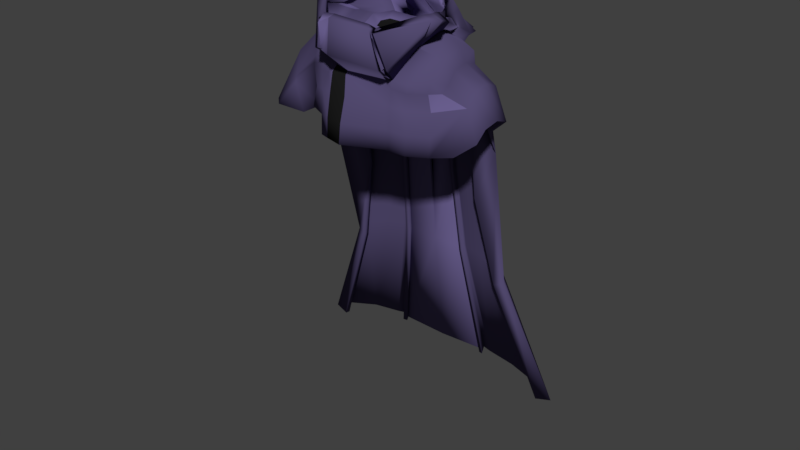 # Source: LowPolyCoat.blend  (saved by Blender 2.78.0; exported with 4.5.12 LTS)
import bpy
from mathutils import Matrix  # noqa: F401  (used for matrix-valued properties, if any)

bpy.ops.wm.read_factory_settings(use_empty=True)
scene = bpy.context.scene
scene.name = 'Scene'

# ---- collections
col_collection_2 = bpy.data.collections.new('Collection 2'); scene.collection.children.link(col_collection_2)
col_collection_2.hide_render = True
col_collection_2.hide_viewport = True
col_collection_3 = bpy.data.collections.new('Collection 3'); scene.collection.children.link(col_collection_3)
col_collection_3.hide_render = True
col_collection_3.hide_viewport = True
col_collection_4 = bpy.data.collections.new('Collection 4'); scene.collection.children.link(col_collection_4)
col_collection_4.hide_render = True
col_collection_4.hide_viewport = True
col_collection_5 = bpy.data.collections.new('Collection 5'); scene.collection.children.link(col_collection_5)
col_collection_5.hide_render = True
col_collection_5.hide_viewport = True
col_collection_7 = bpy.data.collections.new('Collection 7'); scene.collection.children.link(col_collection_7)

# ---- materials (node trees are filled in below, after node groups)
mat_pants = bpy.data.materials.new('Pants')
mat_pants.alpha_threshold = 0.0
mat_pants.use_transparent_shadow = False
mat_pants.diffuse_color = (0.2738, 0.1213, 0.06753, 1.0)
mat_pants.roughness = 0.5
mat_pants.specular_intensity = 0.0
mat_shirt = bpy.data.materials.new('Shirt')
mat_shirt.alpha_threshold = 0.0
mat_shirt.use_transparent_shadow = False
mat_shirt.diffuse_color = (0.402, 0.0883, 0.09306, 1.0)
mat_shirt.roughness = 0.5
mat_shirt.specular_intensity = 0.0
mat_shoe = bpy.data.materials.new('Shoe')
mat_shoe.alpha_threshold = 0.0
mat_shoe.use_transparent_shadow = False
mat_shoe.diffuse_color = (0.08714, 0.0603, 0.04297, 1.0)
mat_shoe.roughness = 0.5
mat_shoe.specular_intensity = 0.0
mat_hair = bpy.data.materials.new('Hair')
mat_hair.alpha_threshold = 0.0
mat_hair.use_transparent_shadow = False
mat_hair.diffuse_color = (0.02365, 0.01959, 0.013, 1.0)
mat_hair.roughness = 0.5
mat_hair.specular_intensity = 0.0
mat_metal = bpy.data.materials.new('Metal')
mat_metal.alpha_threshold = 0.0
mat_metal.use_transparent_shadow = False
mat_metal.diffuse_color = (0.1481, 0.1178, 0.281, 1.0)
mat_metal.roughness = 0.5
mat_metal.specular_intensity = 0.0
mat_metal_dark = bpy.data.materials.new('Metal_dark')
mat_metal_dark.alpha_threshold = 0.0
mat_metal_dark.use_transparent_shadow = False
mat_metal_dark.diffuse_color = (0.09281, 0.07434, 0.1734, 1.0)
mat_metal_dark.roughness = 0.5
mat_metal_dark.specular_intensity = 0.0
mat_underclothes = bpy.data.materials.new('Underclothes')
mat_underclothes.alpha_threshold = 0.0
mat_underclothes.use_transparent_shadow = False
mat_underclothes.diffuse_color = (0.05222, 0.05222, 0.05222, 1.0)
mat_underclothes.roughness = 0.5
mat_underclothes.specular_intensity = 0.0
mat_black = bpy.data.materials.new('Black')
mat_black.alpha_threshold = 0.0
mat_black.use_transparent_shadow = False
mat_black.diffuse_color = (0.01109, 0.01109, 0.01109, 1.0)
mat_black.roughness = 0.5
mat_black.specular_intensity = 0.0

# ---- material node trees

# ---- world
world_world = bpy.data.worlds.new('World'); scene.world = world_world
world_world.color = (0.05088, 0.05088, 0.05088)
world_world.use_sun_shadow = False
world_world.sun_shadow_jitter_overblur = 0.0
world_world.cycles.sampling_method = 'MANUAL'

# ---- meshes
me_cube_001 = bpy.data.meshes.new('Cube.001')
me_cube_001.from_pydata([(0.1385, 0.06607, 0.9321), (0.1323, -0.048, 0.9294), (0.0, 0.1051, 0.8942), (0.0, -0.08475, 0.8843), (0.02143, 0.1021, 0.8837), (0.02459, -0.07606, 0.8854), (0.1607, 0.07289, 0.1023), (0.166, 0.02071, 0.1025), (0.1014, 0.06241, 0.1014), (0.1101, 0.006664, 0.1015), (0.1411, -0.04818, 0.8555), (0.1484, 0.06492, 0.8574), (0.02808, 0.07576, 0.8244), (0.0273, -0.05737, 0.8228), (0.0, -0.1007, 0.9845), (0.1306, 0.05872, 1.001), (0.1275, -0.04951, 0.9999), (0.0, 0.113, 0.9855), (0.04204, -0.09973, 0.9883), (0.03764, 0.115, 0.9885), (0.1475, -0.02135, 0.5653), (0.153, 0.0553, 0.5669), (0.06259, 0.05862, 0.5614), (0.06227, -0.02394, 0.5591), (0.1542, -0.012, 0.4772), (0.1585, 0.05859, 0.4818), (0.07873, 0.05994, 0.4721), (0.07934, -0.01585, 0.4677), (0.1574, 0.0618, 0.7774), (0.03481, 0.06642, 0.7541), (0.03471, -0.04595, 0.7512), (0.1497, -0.04438, 0.7744), (0.1748, -0.0003082, 0.2881), (0.1793, 0.08132, 0.2939), (0.08754, 0.0755, 0.2913), (0.08962, -0.007631, 0.2852), (0.1546, 0.05155, 0.5234), (0.07155, 0.0555, 0.5154), (0.07178, -0.02055, 0.5117), (0.1496, -0.01873, 0.5199), (0.08522, 0.09996, 0.9077), (0.08562, -0.07862, 0.9087), (0.1291, 0.08007, 0.101), (0.1409, 0.004496, 0.1014), (0.08751, -0.07643, 0.8383), (0.08997, 0.09123, 0.8387), (0.08817, 0.09837, 0.9945), (0.09157, -0.08315, 0.9943), (0.1075, -0.04193, 0.562), (0.1083, 0.07585, 0.5642), (0.1196, -0.03123, 0.4715), (0.1192, 0.07815, 0.4783), (0.09667, 0.08564, 0.7644), (0.09535, -0.06903, 0.7622), (0.135, -0.02015, 0.2857), (0.1334, 0.1001, 0.2933), (0.1137, 0.0721, 0.5202), (0.1134, -0.03757, 0.5152), (0.1519, 0.009796, 0.9379), (0.0, 0.01297, 0.8713), (0.004867, 0.01214, 0.8688), (0.1748, 0.04855, 0.103), (0.09321, 0.03171, 0.1016), (0.007008, 0.01012, 0.8196), (0.163, 0.009699, 0.8619), (0.1419, 0.003415, 1.002), (0.04582, 0.01736, 0.5589), (0.1649, 0.01736, 0.567), (0.06389, 0.02167, 0.468), (0.1694, 0.02353, 0.481), (0.1725, 0.009752, 0.7793), (0.0134, 0.01102, 0.7496), (0.0715, 0.03238, 0.2878), (0.1921, 0.04098, 0.2916), (0.1656, 0.016, 0.5229), (0.05609, 0.01708, 0.5118), (0.1708, 0.07128, 0.3938), (0.08231, 0.06894, 0.3871), (0.08341, -0.01291, 0.3816), (0.1659, -0.007448, 0.3882), (0.1269, 0.09134, 0.3916), (0.1274, -0.02742, 0.3839), (0.1827, 0.03232, 0.3921), (0.06641, 0.02721, 0.3831), (0.1712, 0.01182, 0.1783), (0.1707, 0.08068, 0.181), (0.09284, 0.07183, 0.1799), (0.09851, 0.0003856, 0.1769), (0.1378, -0.006601, 0.1768), (0.1306, 0.09376, 0.1802), (0.08039, 0.03377, 0.1783), (0.1846, 0.04754, 0.1802), (0.1511, -0.03331, 0.6658), (0.1579, 0.05932, 0.6683), (0.04883, 0.06254, 0.6585), (0.04851, -0.03468, 0.6555), (0.1037, 0.08178, 0.6635), (0.1026, -0.05609, 0.6603), (0.1718, 0.01382, 0.6685), (0.02923, 0.01448, 0.6551), (0.0, -0.07182, 0.9869), (0.1147, 0.04493, 0.9989), (0.1123, -0.03435, 0.9982), (0.0, 0.0847, 0.9876), (0.04977, -0.07114, 0.9897), (0.04654, 0.08614, 0.9898), (0.08356, 0.07397, 0.9942), (0.08605, -0.059, 0.9941), (0.1229, 0.004417, 1.0), (0.0, -0.09268, 0.9342), (0.03396, -0.08789, 0.9367), (0.1353, 0.06287, 0.9666), (0.1306, -0.04925, 0.9647), (0.0, 0.1087, 0.9401), (0.02999, 0.1081, 0.9363), (0.08895, -0.08167, 0.9514), (0.08742, 0.09868, 0.9514), (0.1477, 0.00657, 0.9703)], [], [(114, 4, 2, 113), (60, 5, 3, 59), (91, 84, 7, 61), (116, 40, 4, 114), (89, 85, 6, 42), (90, 86, 8, 62), (88, 87, 9, 43), (41, 5, 13, 44), (60, 4, 12, 63), (40, 0, 11, 45), (58, 1, 10, 64), (115, 47, 18, 110), (117, 65, 16, 112), (110, 18, 14, 109), (97, 95, 23, 48), (99, 94, 22, 66), (96, 93, 21, 49), (98, 92, 20, 67), (57, 38, 27, 50), (75, 37, 26, 68), (56, 36, 25, 51), (74, 39, 24, 69), (64, 10, 31, 70), (45, 11, 28, 52), (63, 12, 29, 71), (44, 13, 30, 53), (81, 78, 35, 54), (83, 77, 34, 72), (80, 76, 33, 55), (82, 79, 32, 73), (67, 20, 39, 74), (49, 21, 36, 56), (66, 22, 37, 75), (48, 23, 38, 57), (20, 48, 57, 39), (22, 49, 56, 37), (77, 80, 55, 34), (79, 81, 54, 32), (10, 44, 53, 31), (12, 45, 52, 29), (37, 56, 51, 26), (39, 57, 50, 24), (94, 96, 49, 22), (92, 97, 48, 20), (112, 16, 47, 115), (4, 40, 45, 12), (1, 41, 44, 10), (84, 88, 43, 7), (86, 89, 42, 8), (111, 0, 40, 116), (23, 66, 75, 38), (21, 67, 74, 36), (76, 82, 73, 33), (78, 83, 72, 35), (13, 63, 71, 30), (11, 64, 70, 28), (36, 74, 69, 25), (38, 75, 68, 27), (93, 98, 67, 21), (95, 99, 66, 23), (111, 15, 65, 117), (0, 58, 64, 11), (5, 60, 63, 13), (87, 90, 62, 9), (85, 91, 61, 6), (4, 60, 59, 2), (27, 68, 83, 78), (25, 69, 82, 76), (24, 50, 81, 79), (26, 51, 80, 77), (69, 24, 79, 82), (51, 25, 76, 80), (68, 26, 77, 83), (50, 27, 78, 81), (33, 73, 91, 85), (35, 72, 90, 87), (34, 55, 89, 86), (32, 54, 88, 84), (54, 35, 87, 88), (72, 34, 86, 90), (55, 33, 85, 89), (73, 32, 84, 91), (30, 71, 99, 95), (28, 70, 98, 93), (31, 53, 97, 92), (29, 52, 96, 94), (70, 31, 92, 98), (52, 28, 93, 96), (71, 29, 94, 99), (53, 30, 95, 97), (19, 17, 103, 105), (16, 65, 108, 102), (46, 19, 105, 106), (65, 15, 101, 108), (15, 46, 106, 101), (14, 18, 104, 100), (18, 47, 107, 104), (47, 16, 102, 107), (0, 111, 117, 58), (15, 111, 116, 46), (1, 112, 115, 41), (5, 110, 109, 3), (58, 117, 112, 1), (41, 115, 110, 5), (46, 116, 114, 19), (19, 114, 113, 17)])
me_cube_001.polygons.foreach_set('use_smooth', [True] * 106)
me_cube_001.materials.append(mat_pants)
me_cube_001.use_remesh_preserve_volume = False
me_cube_001.use_remesh_preserve_attributes = False
me_cube_001.use_mirror_vertex_groups = False
me_cube_001.update()
me_cube_002 = bpy.data.meshes.new('Cube.002')
me_cube_002.from_pydata([(0.04854, 0.07438, 1.511), (0.1412, 0.07033, 0.9601), (0.1361, -0.05125, 0.9584), (0.194, -0.01289, 1.437), (0.0, 0.1214, 0.9373), (0.0, -0.102, 0.9343), (0.0, 0.09815, 1.474), (0.0, -0.04965, 1.465), (0.1348, 0.04579, 1.116), (0.145, 0.04442, 1.22), (0.1705, 0.07727, 1.315), (0.1322, -0.05518, 1.11), (0.1425, -0.05319, 1.219), (0.0, 0.08761, 1.089), (0.0, 0.0845, 1.201), (0.0, 0.1216, 1.33), (0.0, -0.1209, 1.329), (0.0, -0.1164, 1.202), (0.0, -0.1173, 1.084), (0.03313, 0.1227, 0.9368), (0.03619, -0.09943, 0.9354), (0.073, 0.1006, 1.478), (0.0699, -0.03839, 1.475), (0.04738, -0.1143, 1.091), (0.05334, -0.1126, 1.209), (0.0654, -0.114, 1.323), (0.05038, 0.1291, 1.322), (0.04417, 0.09037, 1.206), (0.03849, 0.09316, 1.093), (0.0, -0.1066, 1.019), (0.1364, 0.05848, 1.047), (0.1333, -0.05182, 1.045), (0.0, 0.1084, 1.022), (0.04649, -0.1045, 1.023), (0.04002, 0.1146, 1.024), (0.09, 0.1078, 0.9474), (0.09071, -0.08618, 0.9467), (0.1389, 0.08944, 1.455), (0.1391, -0.02908, 1.459), (0.1037, -0.09134, 1.099), (0.1137, -0.08972, 1.212), (0.1331, -0.08911, 1.325), (0.1401, 0.1174, 1.32), (0.1107, 0.0774, 1.21), (0.09971, 0.07979, 1.104), (0.0944, 0.09768, 1.035), (0.09886, -0.08585, 1.034), (0.1558, 0.009533, 0.9636), (0.1433, -0.003485, 1.116), (0.1532, -0.002715, 1.22), (0.08871, 0.02993, 1.492), (0.0, 0.08212, 1.507), (0.1475, 0.002498, 1.049), (0.1424, 0.0301, 1.473), (0.1831, 0.08992, 1.378), (0.1844, -0.04303, 1.382), (0.0, 0.1188, 1.404), (0.0, -0.09215, 1.399), (0.05706, 0.1266, 1.4), (0.0663, -0.0887, 1.397), (0.1364, -0.07071, 1.394), (0.1338, 0.1143, 1.391), (0.1929, 0.07297, 1.431), (0.1696, -0.04509, 1.315), (0.1971, 0.03011, 1.447), (0.1727, 0.01605, 1.297), (0.2122, 0.08527, 1.328), (0.2343, 0.0701, 1.378), (0.2151, -0.03698, 1.333), (0.2392, -0.01037, 1.391), (0.2429, 0.03003, 1.394), (0.1778, 0.0182, 1.271), (0.1842, -0.03057, 1.284), (0.1856, 0.0702, 1.286), (0.3386, -0.02387, 0.9061), (0.29, 0.06152, 1.112), (0.3151, 0.05162, 1.129), (0.2864, -0.01749, 1.135), (0.3151, -0.0005427, 1.145), (0.324, 0.02542, 1.14), (0.2468, 0.02049, 1.106), (0.2546, -0.009369, 1.119), (0.2604, 0.05344, 1.103), (0.3511, -0.03647, 1.035), (0.3638, -0.02541, 0.9165), (0.35, -0.08254, 0.9384), (0.3717, -0.0643, 0.9387), (0.3757, -0.04165, 0.9277), (0.3127, -0.06396, 0.9198), (0.3235, -0.08325, 0.9327), (0.3178, -0.03797, 0.9078), (0.3239, -0.05638, 1.029), (0.2927, -0.05206, 1.017), (0.2834, -0.02443, 1.002), (0.3575, -0.01098, 1.026), (0.348, 0.009977, 1.016), (0.3207, 0.01756, 1.0), (0.2934, 0.007424, 0.994), (0.281, 0.02879, 1.297), (0.2085, -0.02283, 1.218), (0.2725, -0.007463, 1.293), (0.244, -0.03131, 1.255), (0.272, 0.06523, 1.283), (0.2449, 0.07916, 1.244), (0.2129, 0.06576, 1.214), (0.2007, 0.01937, 1.205), (0.0494, -0.01804, 1.5), (0.0, -0.02963, 1.491), (0.06686, 0.0286, 1.51), (0.311, 0.02726, 1.19), (0.2396, -0.01319, 1.15), (0.2733, -0.02136, 1.172), (0.3021, -0.002218, 1.192), (0.3019, 0.05733, 1.179), (0.2756, 0.06889, 1.155), (0.2445, 0.05894, 1.139), (0.2313, 0.02105, 1.137), (0.3296, -0.01301, 1.109), (0.2668, -0.02313, 1.086), (0.3295, 0.03779, 1.09), (0.3022, 0.04774, 1.073), (0.2718, 0.03939, 1.065), (0.2992, -0.03077, 1.101), (0.2588, 0.006395, 1.071), (0.3386, 0.01276, 1.102), (0.157, 0.05711, 1.283), (0.0, 0.1007, 1.275), (0.0, -0.1164, 1.276), (0.04907, 0.1062, 1.273), (0.06163, -0.1082, 1.276), (0.1245, -0.08466, 1.279), (0.1209, 0.09249, 1.274), (0.165, 0.007516, 1.28), (0.1546, -0.04488, 1.283)], [], [(34, 19, 4, 32), (59, 22, 7, 57), (33, 23, 18, 29), (23, 24, 17, 18), (129, 25, 16, 127), (58, 26, 15, 56), (128, 27, 14, 126), (27, 28, 13, 14), (52, 48, 11, 31), (48, 49, 12, 11), (132, 65, 63, 133), (43, 44, 28, 27), (131, 43, 27, 128), (61, 42, 26, 58), (130, 41, 25, 129), (39, 40, 24, 23), (46, 39, 23, 33), (53, 50, 22, 38), (60, 38, 22, 59), (45, 35, 19, 34), (44, 45, 34, 28), (36, 46, 33, 20), (47, 52, 31, 2), (20, 33, 29, 5), (28, 34, 32, 13), (2, 31, 46, 36), (8, 30, 45, 44), (30, 1, 35, 45), (55, 3, 38, 60), (64, 53, 38, 3), (31, 11, 39, 46), (11, 12, 40, 39), (133, 63, 41, 130), (54, 10, 42, 61), (125, 9, 43, 131), (9, 8, 44, 43), (62, 37, 53, 64), (1, 30, 52, 47), (37, 21, 50, 53), (125, 10, 65, 132), (8, 9, 49, 48), (30, 8, 48, 52), (62, 54, 61, 37), (63, 55, 60, 41), (41, 60, 59, 25), (37, 61, 58, 21), (21, 58, 56, 6), (25, 59, 57, 16), (109, 112, 78, 79), (113, 109, 79, 76), (111, 110, 81, 77), (112, 111, 77, 78), (64, 3, 69, 70), (54, 62, 67, 66), (10, 54, 66, 73), (65, 10, 73, 71), (63, 65, 71, 72), (3, 55, 68, 69), (55, 63, 72, 68), (62, 64, 70, 67), (95, 94, 87, 84), (91, 92, 89, 85), (83, 91, 85, 86), (92, 93, 88, 89), (114, 113, 76, 75), (115, 114, 75, 82), (116, 115, 82, 80), (110, 116, 80, 81), (94, 83, 86, 87), (96, 95, 84, 74), (97, 96, 74, 90), (93, 97, 90, 88), (123, 121, 97, 93), (121, 120, 96, 97), (120, 119, 95, 96), (124, 117, 83, 94), (118, 123, 93, 92), (117, 122, 91, 83), (122, 118, 92, 91), (119, 124, 94, 95), (72, 71, 105, 99), (71, 73, 104, 105), (73, 66, 103, 104), (66, 67, 102, 103), (69, 68, 101, 100), (68, 72, 99, 101), (67, 70, 98, 102), (70, 69, 100, 98), (22, 50, 108, 106), (7, 22, 106, 107), (50, 21, 0, 108), (21, 6, 51, 0), (99, 105, 116, 110), (105, 104, 115, 116), (104, 103, 114, 115), (103, 102, 113, 114), (100, 101, 111, 112), (101, 99, 110, 111), (102, 98, 109, 113), (98, 100, 112, 109), (76, 79, 124, 119), (77, 81, 118, 122), (78, 77, 122, 117), (81, 80, 123, 118), (79, 78, 117, 124), (75, 76, 119, 120), (82, 75, 120, 121), (80, 82, 121, 123), (9, 125, 132, 49), (10, 125, 131, 42), (12, 133, 130, 40), (40, 130, 129, 24), (42, 131, 128, 26), (49, 132, 133, 12), (26, 128, 126, 15), (24, 129, 127, 17)])
me_cube_002.polygons.foreach_set('use_smooth', [True] * 116)
me_cube_002.materials.append(mat_shirt)
me_cube_002.use_remesh_preserve_volume = False
me_cube_002.use_remesh_preserve_attributes = False
me_cube_002.use_mirror_vertex_groups = False
me_cube_002.update()
me_cube_003 = bpy.data.meshes.new('Cube.003')
me_cube_003.from_pydata([(0.1545, 0.06515, 0.08967), (0.1592, 0.02814, 0.09109), (0.109, 0.05591, 0.0893), (0.1159, 0.01375, 0.09094), (0.1297, 0.07007, 0.08812), (0.1399, 0.01571, 0.09002), (0.1656, 0.04926, 0.09024), (0.1025, 0.03169, 0.08978), (0.1071, 0.06966, 0.02064), (0.12, -0.1089, 0.002501), (0.1184, -0.11, 0.02601), (0.1094, 0.06514, 0.003969), (0.105, 0.06569, 0.04816), (0.1987, -0.09385, 0.002501), (0.2006, -0.0943, 0.02601), (0.1462, 0.07194, 0.004012), (0.1472, 0.07305, 0.04833), (0.1071, -0.01302, 0.004493), (0.1097, -0.01079, 0.06155), (0.1754, 1.149e-05, 0.004493), (0.1677, 0.001184, 0.06195), (0.09743, 0.02927, 0.05315), (0.161, 0.04002, 0.003157), (0.1058, 0.02951, 0.00316), (0.1655, 0.04309, 0.0532), (0.1265, 0.0708, 0.003472), (0.1239, 0.07705, 0.04719), (0.16, -0.105, 0.001946), (0.1602, -0.106, 0.02721), (0.1405, -0.009962, 0.06727), (0.1413, -0.006934, 0.003408), (0.1334, 0.03457, 0.001954), (0.1169, -0.1148, 0.01377), (0.1468, 0.07665, 0.02066), (0.2038, -0.09828, 0.01377), (0.1824, 0.00193, 0.02274), (0.09992, -0.01382, 0.02263), (0.1664, 0.04282, 0.01899), (0.09975, 0.03015, 0.01887), (0.1621, -0.1157, 0.0139), (0.1249, 0.07926, 0.02133), (0.1125, -0.06373, 0.002775), (0.1909, -0.0484, 0.03756), (0.1105, -0.06378, 0.03753), (0.1891, -0.04911, 0.002775), (0.1509, -0.05692, 0.04265), (0.1509, -0.05696, 0.00165), (0.1048, -0.0662, 0.01597), (0.1972, -0.04856, 0.01601)], [], [(1, 20, 24, 6), (5, 29, 20, 1), (3, 18, 29, 5), (7, 21, 18, 3), (38, 21, 12, 8), (40, 26, 16, 33), (48, 42, 14, 34), (39, 28, 10, 32), (46, 44, 13, 27), (45, 43, 10, 28), (2, 12, 21, 7), (31, 22, 19, 30), (37, 24, 20, 35), (47, 43, 18, 36), (33, 16, 24, 37), (25, 15, 22, 31), (4, 26, 12, 2), (36, 18, 21, 38), (0, 16, 26, 4), (11, 25, 31, 23), (23, 31, 30, 17), (6, 24, 16, 0), (42, 45, 28, 14), (41, 46, 27, 9), (34, 14, 28, 39), (8, 12, 26, 40), (11, 8, 40, 25), (13, 34, 39, 27), (17, 36, 38, 23), (15, 33, 37, 22), (41, 47, 36, 17), (22, 37, 35, 19), (27, 39, 32, 9), (44, 48, 34, 13), (25, 40, 33, 15), (23, 38, 8, 11), (19, 35, 48, 44), (9, 32, 47, 41), (17, 30, 46, 41), (20, 29, 45, 42), (32, 10, 43, 47), (29, 18, 43, 45), (30, 19, 44, 46), (35, 20, 42, 48)])
me_cube_003.polygons.foreach_set('use_smooth', [True] * 44)
me_cube_003.materials.append(mat_shoe)
me_cube_003.use_remesh_preserve_volume = False
me_cube_003.use_remesh_preserve_attributes = False
me_cube_003.use_mirror_vertex_groups = False
me_cube_003.update()
me_cube_004 = bpy.data.meshes.new('Cube.004')
me_cube_004.from_pydata([(0.03386, 0.07727, 1.711), (0.07845, -0.03646, 1.709), (0.03536, -0.04491, 1.764), (0.03879, 0.03405, 1.764), (0.03258, -0.0929, 1.702), (0.07226, 0.0273, 1.626), (0.07946, 0.02969, 1.711), (0.01791, 0.06823, 1.609), (0.03609, 0.06179, 1.74), (0.04581, 0.05614, 1.614), (0.0641, -0.03972, 1.743), (0.06039, 0.05633, 1.704), (0.06665, 0.02979, 1.743), (0.06025, -0.06883, 1.698), (0.03279, -0.07937, 1.737), (0.03801, -0.002654, 1.773), (0.0358, -0.09036, 1.687), (0.07897, -0.03593, 1.662), (0.07924, 0.03003, 1.671), (0.07952, 0.008437, 1.634), (0.08469, -0.001615, 1.716), (0.03065, 0.08172, 1.675), (0.05337, -0.06417, 1.727), (0.05641, 0.05012, 1.729), (0.05733, 0.05843, 1.668), (0.07313, -0.002388, 1.754), (0.06337, -0.06319, 1.665), (0.08505, -0.01257, 1.657), (-0.03386, 0.07727, 1.711), (-0.07845, -0.03646, 1.709), (-0.03536, -0.04491, 1.764), (-0.03879, 0.03405, 1.764), (-0.03258, -0.0929, 1.702), (-0.07004, 0.02356, 1.617), (-0.07946, 0.02969, 1.711), (-0.02975, 0.06605, 1.611), (-0.03609, 0.06179, 1.74), (-0.05547, 0.04747, 1.618), (-0.0641, -0.03972, 1.743), (-0.06039, 0.05633, 1.704), (-0.06665, 0.02979, 1.743), (-0.06025, -0.06883, 1.698), (-0.03279, -0.07937, 1.737), (3.454e-13, -0.05146, 1.774), (0.0, 0.03713, 1.772), (-0.03836, -0.002654, 1.772), (-0.03932, -0.08777, 1.664), (0.0, -0.1029, 1.708), (-0.08106, -0.03593, 1.663), (-0.07924, 0.03003, 1.671), (-0.0794, 0.009675, 1.636), (-0.08887, -0.001615, 1.718), (-0.03065, 0.08172, 1.675), (-0.008211, 0.06869, 1.605), (0.0, 0.08624, 1.719), (-0.05337, -0.06417, 1.727), (-0.05641, 0.05012, 1.729), (-0.05733, 0.05843, 1.668), (-0.07452, -0.002388, 1.756), (-0.06056, -0.06819, 1.665), (-0.08376, -0.02001, 1.659), (0.0, 0.06795, 1.748), (0.0, -0.08569, 1.743), (0.0, -0.002703, 1.786), (0.004501, -0.1033, 1.684), (9.315e-29, 0.09621, 1.681)], [], [(0, 21, 65, 54), (0, 54, 61, 8), (0, 8, 23, 11), (0, 11, 24, 21), (1, 17, 27, 20), (1, 20, 25, 10), (1, 10, 22, 13), (1, 13, 26, 17), (2, 10, 25, 15), (2, 15, 63, 43), (2, 43, 62, 14), (2, 14, 22, 10), (3, 12, 23, 8), (3, 8, 61, 44), (3, 44, 63, 15), (3, 15, 25, 12), (4, 16, 26, 13), (4, 13, 22, 14), (4, 14, 62, 47), (4, 47, 64, 16), (5, 9, 24, 18), (5, 18, 27, 19), (6, 18, 24, 11), (6, 11, 23, 12), (6, 12, 25, 20), (6, 20, 27, 18), (7, 53, 65, 21), (7, 21, 24, 9), (28, 54, 65, 52), (28, 36, 61, 54), (28, 39, 56, 36), (28, 52, 57, 39), (29, 51, 60, 48), (29, 38, 58, 51), (29, 41, 55, 38), (29, 48, 59, 41), (30, 45, 58, 38), (30, 43, 63, 45), (30, 42, 62, 43), (30, 38, 55, 42), (31, 36, 56, 40), (31, 44, 61, 36), (31, 45, 63, 44), (31, 40, 58, 45), (32, 41, 59, 46), (32, 42, 55, 41), (32, 47, 62, 42), (32, 46, 64, 47), (33, 49, 57, 37), (33, 50, 60, 49), (34, 39, 57, 49), (34, 40, 56, 39), (34, 51, 58, 40), (34, 49, 60, 51), (35, 52, 65, 53), (35, 37, 57, 52)])
me_cube_004.polygons.foreach_set('use_smooth', [True] * 56)
me_cube_004.materials.append(mat_hair)
me_cube_004.use_remesh_preserve_volume = False
me_cube_004.use_remesh_preserve_attributes = False
me_cube_004.use_mirror_vertex_groups = False
me_cube_004.update()
me_cube_005 = bpy.data.meshes.new('Cube.005')
me_cube_005.from_pydata([(0.0786, 0.1156, 0.268), (0.2106, -0.04158, 0.2456), (0.2128, 0.02156, 0.262), (0.2097, 0.08529, 0.2356), (0.1343, 0.1476, 0.1654), (0.1509, -0.1097, 0.1659), (0.09969, -0.1266, 0.1762), (0.07853, 0.1371, 0.2036), (0.1983, -0.08053, 0.1672), (0.195, 0.1156, 0.1631), (0.1489, 0.02768, 0.2915), (0.08542, 0.02212, 0.2927), (0.1451, -0.05926, 0.2705), (0.1456, 0.1026, 0.2635), (0.07895, -0.07098, 0.274), (0.2279, -0.02203, 0.2202), (0.2293, 0.01912, 0.2309), (0.2272, 0.06064, 0.2137), (0.2243, -0.05932, 0.1653), (0.2216, 0.08074, 0.1754), (0.1481, -0.1016, 0.1813), (0.09503, -0.1176, 0.1919), (0.2003, -0.07426, 0.1933), (0.2249, -0.04333, 0.186), (0.09204, 0.1386, 0.1928), (0.1123, -0.1224, 0.1737), (0.1034, 0.02207, 0.2945), (0.09449, -0.06809, 0.2709), (0.09743, 0.1127, 0.2691), (0.1081, -0.1137, 0.1893), (0.07696, 0.09457, 0.2481), (0.1258, 0.1217, 0.1556), (0.1235, -0.0856, 0.1536), (0.07253, -0.103, 0.1627), (0.07466, 0.1098, 0.1946), (0.1845, -0.0575, 0.1563), (0.1789, 0.0927, 0.1556), (0.08545, 0.02164, 0.2637), (0.07334, -0.05382, 0.2513), (0.203, -0.01119, 0.2099), (0.2036, 0.01808, 0.2174), (0.2021, 0.04899, 0.205), (0.2037, -0.02864, 0.1713), (0.1982, 0.06392, 0.1721), (0.0728, -0.09379, 0.1783), (0.2027, -0.0259, 0.1794), (0.08796, 0.1117, 0.1828), (0.08512, -0.09862, 0.1606), (0.2635, 0.03947, -0.1172), (0.202, 0.05818, 0.1166), (0.2205, 0.04675, 0.1679), (0.2044, -0.03006, 0.1201), (0.224, -0.01065, 0.1763), (0.2267, 0.01815, 0.1787), (0.1845, 0.00997, 0.06429), (0.1886, -0.02554, 0.07467), (0.1891, 0.04742, 0.07573), (0.1844, -0.05322, 0.1558), (0.1696, -0.05529, 0.08846), (0.1727, 0.005857, 0.07112), (0.2151, -0.04717, 0.1069), (0.1778, 0.008006, 0.04453), (0.1842, -0.04077, 0.05821), (0.2085, -0.03302, -0.008277), (0.244, -0.0415, 0.02834), (0.2007, 0.009179, -0.02163), (0.04318, 0.04709, 0.2814), (0.07616, 0.1006, 0.2599), (0.06479, -0.1363, 0.04922), (0.2003, -0.03013, 0.2204), (0.05326, 0.07248, 0.2944), (0.1613, 0.05208, 0.03839), (0.07544, 0.01785, 0.2936), (0.05407, -0.03615, 0.2833), (0.1778, 0.006387, 0.05206), (0.2031, 0.02053, 0.2328), (0.1735, -0.06281, 0.07256), (0.1993, 0.07136, 0.2128), (0.1384, 0.1165, 0.1671), (0.142, -0.09228, 0.1722), (0.06857, -0.1108, 0.1766), (0.05752, 0.1296, 0.1758), (0.192, -0.06377, 0.159), (0.1475, 0.02017, 0.2596), (0.09511, 0.01948, 0.2778), (0.1665, -0.01331, 0.006883), (0.1458, 0.1188, 0.09011), (0.1401, -0.1107, 0.09844), (0.1215, -0.1108, 0.008582), (0.04373, -0.01251, 0.274), (0.05499, 0.01757, 0.2804), (0.144, -0.04692, 0.2427), (0.1545, -0.06917, 0.007581), (0.1441, 0.08816, 0.2378), (0.0503, 0.132, 0.09314), (0.06831, -0.1373, 0.09762), (0.05632, -0.1358, 0.009255), (0.07312, -0.05762, 0.2579), (0.1568, -0.06754, 0.02103), (0.1475, -0.06572, 0.00839), (0.1686, -0.01136, 0.01978), (0.05458, -0.1281, 0.009082), (0.1169, -0.1044, 0.008772), (0.1587, -0.01305, 0.008167), (0.05793, -0.135, 0.02155), (0.1574, -0.01313, -0.0001276), (0.1156, -0.1045, 0.0004033), (0.1235, -0.1098, 0.02131), (0.1461, -0.06594, 6.139e-05), (0.1324, -0.1056, 0.0508), (0.1267, 0.09309, 0.0419), (0.1709, -0.003035, 0.03689), (0.1596, -0.06062, 0.04044), (0.1208, -0.05994, -0.254), (-0.0786, 0.1156, 0.268), (-0.2106, -0.04158, 0.2456), (-0.2128, 0.02156, 0.262), (-0.2097, 0.08529, 0.2356), (-0.1343, 0.1476, 0.1654), (-0.1338, -0.12, 0.1659), (-0.08267, -0.1361, 0.1762), (-0.1983, -0.08053, 0.1672), (-0.195, 0.1156, 0.1631), (-0.1489, 0.02066, 0.2915), (-0.08542, 0.02212, 0.2927), (-0.1451, -0.05926, 0.2705), (-0.1456, 0.1026, 0.2635), (-0.07895, -0.07098, 0.274), (-0.2279, -0.02203, 0.2202), (-0.2293, 0.01912, 0.2309), (-0.2272, 0.06064, 0.2137), (-0.2243, -0.04741, 0.1794), (-0.2216, 0.08074, 0.1754), (-0.1352, -0.1061, 0.1813), (-0.08207, -0.1225, 0.1919), (-0.2003, -0.07426, 0.1782), (-0.2249, -0.04333, 0.186), (-0.09204, 0.1386, 0.1928), (-0.09526, -0.1327, 0.1737), (-0.1034, 0.02207, 0.2945), (-0.09449, -0.06809, 0.2709), (-0.09743, 0.1127, 0.2691), (-0.09513, -0.1182, 0.1893), (-0.07696, 0.09457, 0.2481), (-0.1258, 0.1217, 0.1556), (-0.1189, -0.0856, 0.1536), (-0.07253, -0.103, 0.1627), (-0.07466, 0.1098, 0.1946), (-0.1231, -0.1513, 0.1299), (-0.1789, 0.0927, 0.1556), (-0.08545, 0.02164, 0.2637), (-0.07334, -0.05382, 0.2513), (-0.203, -0.01119, 0.2099), (-0.2036, 0.01808, 0.2174), (-0.2021, 0.04899, 0.205), (-0.2037, -0.02864, 0.1713), (-0.1982, 0.06392, 0.1721), (-0.0728, -0.09379, 0.1783), (-0.2027, -0.0259, 0.1794), (-0.08796, 0.1117, 0.1828), (-0.08512, -0.09862, 0.1606), (-0.2807, 0.04852, -0.08499), (-0.202, 0.05818, 0.1166), (-0.2205, 0.04675, 0.1679), (-0.2044, -0.03006, 0.1201), (-0.224, -0.01065, 0.1763), (-0.2267, 0.01815, 0.1787), (-0.1845, 0.00997, 0.06429), (-0.1886, -0.02554, 0.07467), (-0.1891, 0.04742, 0.07573), (-0.1705, 0.06708, 0.08913), (-0.1831, 0.07972, 0.1515), (-0.1844, -0.05322, 0.1558), (-0.1696, -0.05529, 0.08846), (-0.1727, 0.005857, 0.07112), (-0.2151, -0.04717, 0.1069), (-0.04318, 0.04709, 0.2814), (-0.07616, 0.1006, 0.2599), (2.3e-08, -0.1443, 0.1043), (-0.06479, -0.1363, 0.04922), (-0.04925, 0.1086, 0.04232), (2.3e-08, -0.1448, 0.04903), (2.3e-08, 0.1245, 0.1014), (-0.1732, 0.07483, 0.07064), (2.3e-08, -0.07073, 0.2466), (-0.2003, -0.03013, 0.2204), (-0.05326, 0.07248, 0.2944), (-0.1613, 0.05208, 0.03839), (-0.07544, 0.01785, 0.2936), (2.3e-08, -0.05019, 0.2734), (-0.05407, -0.03615, 0.2833), (-0.1778, 0.006387, 0.05206), (-0.2031, 0.02053, 0.2328), (-0.1735, -0.06281, 0.07256), (-0.1993, 0.07136, 0.2128), (-0.1384, 0.1165, 0.1671), (-0.142, -0.09228, 0.1722), (-0.06857, -0.1108, 0.1766), (-0.05752, 0.1296, 0.1758), (2.3e-08, -0.1143, 0.1784), (2.3e-08, 0.1217, 0.1803), (-0.192, -0.06377, 0.159), (-0.1903, 0.09097, 0.1526), (-0.1475, 0.02017, 0.2596), (2.3e-08, 0.08319, 0.2878), (-0.09511, 0.01948, 0.2778), (2.3e-08, 0.05208, 0.2785), (-0.1665, -0.01331, 0.006883), (2.3e-08, -0.1399, 0.00937), (-0.1567, 0.04006, 0.006232), (-0.1169, 0.08855, 0.00523), (-0.1458, 0.1188, 0.09011), (-0.1401, -0.1107, 0.09844), (-0.1215, -0.1108, 0.008582), (-0.04373, -0.01251, 0.274), (2.3e-08, -0.01998, 0.2684), (-0.05499, 0.01757, 0.2804), (-0.144, -0.04692, 0.2427), (-0.1545, -0.06917, 0.007581), (2.3e-08, 0.1001, 0.2534), (-0.1441, 0.08816, 0.2378), (-0.0503, 0.132, 0.09314), (-0.06831, -0.1373, 0.09762), (-0.05632, -0.1358, 0.009255), (-0.07312, -0.05762, 0.2579), (-0.1568, -0.06754, 0.02103), (-0.1499, 0.03666, 0.008034), (-0.1475, -0.06572, 0.00839), (-0.1686, -0.01136, 0.01978), (2.3e-08, -0.1321, 0.009157), (-0.05458, -0.1281, 0.009082), (-0.1169, -0.1044, 0.008772), (-0.1133, 0.08184, 0.007321), (-0.1587, -0.01305, 0.008167), (-0.05793, -0.135, 0.02155), (-0.1589, 0.04235, 0.01954), (-0.1574, -0.01313, -0.0001276), (-0.1119, 0.08209, -0.0008982), (-0.1156, -0.1045, 0.0004033), (-0.1235, -0.1098, 0.02131), (-0.1188, 0.09129, 0.01675), (2.3e-08, -0.1322, 0.0007561), (-0.1461, -0.06594, 6.139e-05), (-0.1485, 0.03681, -0.0002244), (2.3e-08, -0.1399, 0.02161), (-0.1324, -0.1056, 0.0508), (-0.1267, 0.09309, 0.0419), (-0.1709, -0.003035, 0.03689), (-0.1596, -0.06062, 0.04044), (-0.1245, 0.05249, -0.2557), (-0.1208, -0.05994, -0.254), (0.0786, 0.1613, 0.1579), (0.2097, 0.131, 0.1256), (0.1456, 0.1483, 0.1534), (0.2272, 0.1064, 0.1036), (0.09743, 0.1584, 0.159), (0.07696, 0.1403, 0.1381), (0.2021, 0.09471, 0.09494), (0.07616, 0.1464, 0.1499), (-0.0786, 0.1613, 0.1579), (-0.2097, 0.131, 0.1256), (-0.1456, 0.1483, 0.1534), (-0.2815, 0.0749, 0.1606), (-0.09743, 0.1584, 0.159), (-0.07696, 0.1403, 0.1381), (-0.2021, 0.09471, 0.09494), (-0.07616, 0.1464, 0.1499), (2.3e-08, 0.1458, 0.1433), (0.0786, 0.2045, -0.1597), (0.2097, 0.1742, -0.1921), (0.1456, 0.1914, -0.1642), (0.2631, 0.1495, -0.06571), (0.09743, 0.2016, -0.1586), (0.07696, 0.1835, -0.1796), (0.2021, 0.1379, -0.2227), (0.07616, 0.1895, -0.1678), (-0.2097, 0.1742, -0.1921), (-0.1456, 0.1914, -0.1642), (-0.3219, 0.1001, -0.06278), (-0.09743, 0.2016, -0.1586), (-0.07696, 0.1835, -0.1796), (-0.2021, 0.1379, -0.2227), (2.3e-08, 0.189, -0.1743), (0.11, 0.2171, -0.4283), (0.2777, 0.1914, -0.4645), (0.1957, 0.2048, -0.4345), (0.3002, 0.1699, -0.4895), (0.1341, 0.2141, -0.4277), (0.1079, 0.1989, -0.4508), (0.2681, 0.1595, -0.4997), (0.1068, 0.2034, -0.4383), (-0.09123, 0.2171, -0.4283), (-0.259, 0.1914, -0.4645), (-0.1769, 0.2048, -0.4345), (-0.2815, 0.1699, -0.4895), (-0.1153, 0.2141, -0.4277), (-0.08913, 0.1989, -0.4508), (-0.2493, 0.1595, -0.4997), (-0.0881, 0.2034, -0.4383), (0.009365, 0.2037, -0.4449), (0.1649, 0.2687, -0.8099), (0.4244, 0.243, -0.846), (0.2975, 0.2564, -0.8161), (0.4591, 0.2215, -0.8711), (0.2022, 0.2657, -0.8093), (0.1617, 0.2505, -0.8324), (0.4094, 0.2111, -0.8813), (0.1601, 0.255, -0.8199), (-0.1462, 0.2687, -0.8099), (-0.4056, 0.243, -0.846), (-0.2787, 0.2564, -0.8161), (-0.4404, 0.2215, -0.8711), (-0.1835, 0.2657, -0.8093), (-0.143, 0.2505, -0.8324), (-0.3907, 0.2111, -0.8813), (-0.1414, 0.255, -0.8199), (0.009365, 0.2553, -0.8265), (-0.2825, -0.05197, 0.1705), (-0.2846, 0.01117, 0.1869), (-0.03659, -0.07457, 0.2729), (-0.2701, -0.09093, 0.09215), (-0.2721, -0.08466, 0.1032), (-0.1949, -0.0679, 0.03495), (-0.3503, -0.02583, 0.06936), (-0.3167, -0.01313, 0.1148), (-0.03287, -0.1397, 0.1751), (-0.3231, -0.1152, 0.02003), (-0.3251, -0.109, 0.03104), (-0.2478, -0.0922, 0.009103), (-0.03347, -0.1261, 0.1908), (0.1597, -0.1286, 0.1226), (0.1085, -0.1455, 0.1329), (0.2242, -0.09944, 0.124), (0.1211, -0.1413, 0.1304), (-0.1427, -0.1463, 0.06365), (-0.0568, -0.173, 0.1329), (-0.09362, -0.161, 0.1304), (-0.006999, -0.1733, 0.1319), (0.1597, -0.1286, 0.05637), (0.1085, -0.1455, 0.06666), (0.2242, -0.09944, 0.0577), (0.1211, -0.1413, 0.06413), (-0.0568, -0.1843, 0.06666), (-0.08996, -0.1708, 0.06413), (-0.006999, -0.1922, 0.06558), (0.1548, -0.126, -0.005253), (0.1037, -0.1429, 0.005033), (0.2193, -0.09683, -0.003926), (0.1163, -0.1387, 0.002503), (-0.06167, -0.1817, 0.005033), (-0.09483, -0.1682, 0.002503), (-0.01187, -0.1941, 0.003958), (0.3012, -0.02203, 0.1705), (0.3026, 0.01912, 0.1812), (0.3006, 0.06064, 0.1641), (0.2983, -0.04333, 0.1363), (0.2679, 0.1014, 0.0154), (0.2834, -0.07086, 0.003784), (0.3419, -0.027, 0.0823), (0.3433, 0.01414, 0.093), (0.3413, 0.05567, 0.07583), (0.3389, -0.0483, 0.04809), (0.1859, -0.05362, 0.01036), (0.1859, -0.03203, -0.02229), (-0.2097, 0.131, 0.1256), (-0.2021, 0.1379, -0.2227), (-0.1456, 0.1483, 0.09047), (0.1451, -0.06006, 0.2689), (0.1458, -0.05907, 0.2703), (0.1457, -0.04643, 0.2739), (-0.0786, 0.1295, 0.2347), (0.07616, 0.1502, 0.122), (0.0786, 0.1632, 0.1442), (-0.1391, 0.02798, 0.2921), (-0.122, -0.06329, 0.2707), (0.07714, 0.1457, 0.1166), (0.03029, 0.1495, 0.1206), (-0.05936, 0.1298, 0.1881), (0.1776, 0.1056, 0.2862), (-0.1292, 0.1087, 0.2918), (0.09536, 0.1545, 0.1817), (-0.002073, 0.1418, 0.166), (-0.08067, 0.1255, 0.2574), (0.07408, 0.1462, 0.1447), (0.07653, 0.1592, 0.1669), (-0.2064, 0.02401, 0.3148), (0.02822, 0.1455, 0.1433), (-0.06143, 0.1258, 0.2108), (-0.1428, 0.1319, 0.3583), (0.1088, 0.1896, 0.2367), (-0.009135, 0.177, 0.2211), (-0.1273, 0.1486, 0.3125), (0.06609, 0.1813, 0.2163), (0.08744, 0.1944, 0.222), (0.02515, 0.1806, 0.2169), (-0.07632, 0.1609, 0.2658), (-0.09496, -0.1043, 0.212), (-0.0816, -0.1146, 0.2045), (0.2001, 0.002834, 0.3395), (0.2383, -0.08017, 0.3691), (0.1332, -0.1947, 0.2526), (0.1508, -0.1957, 0.248), (-0.1587, -0.05218, 0.3379), (-0.178, -0.1004, 0.3549), (-0.04012, -0.1987, 0.2601), (0.2211, -0.1022, 0.3693), (-0.007292, 0.1921, 0.2765), (0.2169, -0.04284, 0.3584), (0.1517, 0.1776, 0.2764), (-0.1231, -0.1712, 0.2473), (-0.105, -0.1819, 0.2543), (0.09503, -0.1947, 0.3388), (0.1081, -0.1957, 0.3342), (-0.03347, -0.1987, 0.3464), (-0.09496, -0.1795, 0.3418), (-0.0816, -0.1973, 0.3405), (0.09417, 0.1693, 0.2718), (0.123, 0.1824, 0.2774), (0.03896, 0.1785, 0.2723), (-0.09792, 0.1687, 0.3007), (0.1602, 0.07707, 0.3423), (-0.1047, 0.1346, 0.3551), (-0.01574, 0.1636, 0.3325), (0.1022, 0.1319, 0.3325), (0.05948, 0.1408, 0.3278), (0.08084, 0.1367, 0.3334), (0.01855, 0.15, 0.3283), (-0.08293, 0.1547, 0.3567), (-0.1263, 0.1287, 0.3894), (0.1713, 0.006797, 0.3595), (0.2045, -0.07535, 0.3818), (-0.1569, -0.09341, 0.3659), (0.1896, -0.09649, 0.3801), (0.1859, -0.03863, 0.3743), (0.08011, -0.1823, 0.3417), (0.09144, -0.1829, 0.3371), (-0.03142, -0.1868, 0.3489), (-0.08478, -0.168, 0.3461), (-0.07319, -0.1849, 0.3432), (0.1367, 0.07763, 0.3686), (-0.09325, 0.1315, 0.3864), (-0.01603, 0.1613, 0.3664), (0.08629, 0.131, 0.3636), (0.04925, 0.1399, 0.3598), (0.06779, 0.1355, 0.365), (0.01373, 0.1487, 0.3611), (-0.07435, 0.1506, 0.3898)], [(49, 50), (51, 52), (53, 52), (54, 55), (50, 53), (56, 54), (56, 49), (55, 51), (110, 86), (229, 241), (71, 111), (71, 110), (159, 147), (147, 143), (162, 163), (164, 165), (166, 165), (167, 168), (163, 166), (169, 167), (169, 162), (168, 164), (172, 175), (280, 264), (296, 280), (253, 362), (260, 364), (281, 365), (261, 366), (366, 322)], [(28, 24, 7, 0), (3, 9, 4, 13), (28, 0, 11, 26), (3, 13, 10, 2), (2, 10, 369, 368, 1), (22, 1, 368, 367, 20), (29, 27, 14, 21), (26, 11, 14, 27), (3, 2, 16, 17), (2, 1, 15, 16), (22, 8, 18, 23), (9, 3, 17, 19), (1, 22, 23, 15), (25, 29, 21, 6), (8, 22, 20, 5), (5, 20, 29, 25), (10, 26, 27, 12, 369), (20, 367, 29), (13, 28, 26, 10), (13, 4, 24, 28), (7, 24, 46, 34), (25, 6, 33, 47), (8, 5, 32, 35), (4, 9, 36, 31), (6, 21, 44, 33), (11, 0, 30, 37), (14, 11, 37, 38), (0, 7, 34, 30), (19, 17, 41, 43), (16, 15, 39, 40), (17, 16, 40, 41), (15, 23, 45, 39), (18, 8, 35, 42), (9, 19, 43, 36), (21, 14, 38, 44), (23, 18, 42, 45), (24, 4, 31, 46), (5, 25, 47, 32), (58, 59, 61, 62), (57, 58, 62, 60), (62, 61, 65, 63), (60, 62, 63, 64), (107, 109, 68, 104), (98, 112, 109, 107), (67, 219, 204, 70), (84, 67, 70, 72), (184, 97, 73, 189), (97, 84, 72, 73), (95, 80, 199, 178), (67, 81, 200, 219), (93, 78, 81, 67), (87, 79, 80, 95), (76, 82, 79, 87), (93, 67, 84, 83), (77, 93, 83, 75), (112, 76, 87, 109), (75, 83, 91, 69), (82, 69, 91, 79), (79, 91, 97, 80), (83, 84, 97, 91), (109, 87, 95, 68), (78, 86, 94, 81), (111, 74, 76, 112), (81, 94, 182, 200), (68, 95, 178, 181), (80, 97, 184, 199), (57, 82, 76, 58), (58, 76, 74, 59), (66, 70, 204, 206), (90, 72, 70, 66), (215, 189, 73, 89), (89, 73, 72, 90), (105, 103, 99, 108), (88, 107, 104, 96), (92, 98, 107, 88), (108, 99, 102, 106), (85, 100, 98, 92), (96, 104, 244, 208), (101, 102, 88, 96), (102, 99, 92, 88), (99, 103, 85, 92), (229, 101, 96, 208), (100, 111, 112, 98), (104, 68, 181, 244), (90, 66, 206, 215, 89), (117, 126, 118, 122), (141, 139, 124, 114), (117, 116, 123, 126), (116, 115, 125, 123), (135, 133, 125, 115), (142, 134, 397, 396), (139, 140, 127, 124), (117, 130, 129, 116), (116, 129, 128, 115), (135, 136, 131, 121), (122, 132, 130, 117), (115, 128, 136, 135), (138, 120, 134, 142), (121, 119, 133, 135), (119, 138, 142, 133), (123, 125, 374, 373), (133, 142, 396, 125), (126, 123, 373, 141), (126, 141, 137, 118), (138, 160, 146, 120), (148, 119, 121), (118, 144, 149, 122), (120, 146, 157, 134), (124, 150, 143, 114), (127, 151, 150, 124), (132, 156, 154, 130), (129, 153, 152, 128), (130, 154, 153, 129), (128, 152, 158, 136), (131, 155, 148, 121), (122, 149, 156, 132), (134, 157, 151, 127, 397), (136, 158, 155, 131), (137, 159, 144, 118), (119, 145, 160, 138), (239, 234, 179, 245), (225, 239, 245, 248), (183, 211, 246, 187), (235, 228, 247, 187), (177, 186, 204, 219), (205, 188, 186, 177), (184, 189, 190, 224), (224, 190, 188, 205), (222, 178, 199, 197), (177, 219, 200, 198), (220, 177, 198, 195), (212, 222, 197, 196), (193, 212, 196, 201), (194, 220, 195, 202), (187, 247, 191, 183), (220, 203, 205, 177), (194, 192, 203, 220), (235, 240, 210, 209), (202, 195, 211, 183), (248, 245, 212, 193), (192, 185, 217, 203), (201, 196, 217, 185), (196, 197, 224, 217), (203, 217, 224, 205), (245, 179, 222, 212), (195, 198, 221, 211), (247, 248, 193, 191), (198, 200, 182, 221), (179, 181, 178, 222), (197, 199, 184, 224), (172, 173, 193, 201), (174, 170, 183, 191), (173, 174, 191, 193), (176, 206, 204, 186), (216, 176, 186, 188), (215, 214, 190, 189), (214, 216, 188, 190), (236, 242, 227, 233), (226, 232, 237, 243), (213, 223, 234, 239), (218, 213, 239, 225), (209, 207, 228, 235), (187, 246, 240, 235), (242, 238, 231, 227), (207, 218, 225, 228), (223, 208, 244, 234), (243, 236, 233, 226), (233, 207, 209, 226), (226, 209, 210, 232), (230, 223, 213, 231), (231, 213, 218, 227), (227, 218, 207, 233), (229, 208, 223, 230), (211, 221, 180, 246), (228, 225, 248, 247), (234, 244, 181, 179), (170, 171, 202, 183), (216, 214, 215, 206, 176), (117, 130, 262, 260), (141, 126, 261, 263), (141, 370, 114), (17, 254, 257, 41), (17, 3, 252, 254), (13, 255, 253), (0, 251, 255, 28), (143, 114, 370, 259, 264), (67, 258, 267, 219), (219, 267, 377, 266, 177), (117, 260, 261, 126), (0, 30, 256, 251), (13, 253, 252, 3), (154, 265, 262, 130), (251, 256, 375, 372), (265, 281, 278, 262), (254, 271, 274, 257), (259, 263, 279, 295, 291), (258, 371, 376, 267), (260, 276, 277, 261), (253, 270, 269, 252), (251, 372, 255), (260, 262, 278, 276), (254, 252, 269, 271), (263, 261, 277, 279), (255, 272, 270, 253), (271, 269, 284, 286), (279, 277, 293, 295), (270, 272, 287, 285), (268, 273, 288, 283), (281, 297, 294, 278), (271, 286, 289, 274), (275, 290, 299, 282), (276, 292, 293, 277), (270, 285, 284, 269), (268, 283, 287, 272), (276, 278, 294, 292), (295, 312, 308, 291), (283, 300, 304, 287), (292, 294, 311, 309), (286, 284, 301, 303), (295, 293, 310, 312), (285, 287, 304, 302), (296, 291, 308, 313), (283, 288, 305, 300), (297, 314, 311, 294), (286, 303, 306, 289), (299, 316, 315, 298), (290, 307, 316, 299), (292, 309, 310, 293), (285, 302, 301, 284), (117, 262, 318, 116), (116, 318, 317, 115), (115, 317, 321, 135), (121, 320, 322, 148), (121, 135, 321, 320), (320, 326, 328, 322), (317, 323, 327, 321), (318, 324, 323, 317), (320, 321, 327, 326), (262, 278, 324, 318), (14, 319, 329, 21), (21, 329, 325, 6), (120, 325, 329, 134), (127, 397, 329, 319), (324, 278, 323), (325, 337, 331, 6), (5, 330, 332, 8), (25, 333, 330, 5), (138, 336, 335, 120), (6, 331, 333, 25), (119, 148, 336, 138), (120, 335, 337, 325), (335, 342, 344, 337), (148, 334, 343, 336), (333, 341, 338, 330), (331, 339, 341, 333), (337, 344, 339, 331), (336, 343, 342, 335), (330, 338, 340, 332), (343, 350, 349, 342), (338, 345, 347, 340), (344, 351, 346, 339), (341, 348, 345, 338), (339, 346, 348, 341), (342, 349, 351, 344), (148, 322, 334), (16, 353, 354, 17), (23, 355, 352, 15), (15, 352, 353, 16), (18, 355, 23), (354, 254, 17), (332, 355, 18, 8), (340, 347, 355, 332), (353, 359, 360, 354), (347, 357, 361, 355), (355, 361, 358, 352), (352, 358, 359, 353), (354, 360, 356, 254), (271, 254, 356), (362, 330, 338, 345, 363), (29, 367, 12, 27), (388, 403, 402, 385), (397, 396, 409, 410), (255, 372, 268, 272), (141, 373, 139), (370, 141, 263, 259), (373, 374, 140, 139), (372, 375, 256, 273, 268), (255, 13, 28), (267, 376, 371, 275, 282), (266, 377, 267), (141, 370, 382, 379), (370, 377, 387, 382), (372, 255, 380, 384), (267, 377, 387, 381), (371, 376, 386, 383), (373, 141, 379, 385), (376, 267, 381, 386), (13, 255, 380, 378), (381, 387, 395, 390), (383, 386, 394, 392), (379, 382, 391, 388), (384, 380, 389, 393), (382, 387, 395, 391), (386, 381, 390, 394), (372, 384, 383, 371), (383, 392, 393, 384), (380, 389, 378), (13, 378, 10), (379, 388, 385), (393, 392, 416, 417), (329, 397, 134), (396, 397, 127, 140), (125, 396, 140, 374), (394, 390, 406, 418), (396, 125, 403, 409), (12, 367, 405, 399), (125, 123, 402, 403), (21, 29, 401, 400), (10, 369, 407, 398), (367, 29, 401, 405), (369, 12, 399, 407), (397, 329, 404, 410), (10, 378, 398), (373, 385, 402, 123), (329, 21, 400, 404), (400, 401, 412, 411), (410, 404, 413, 415), (404, 400, 411, 413), (410, 409, 414, 415), (409, 403, 414), (405, 401, 412), (390, 395, 419, 406), (392, 394, 418, 416), (393, 389, 408, 417), (389, 408, 378), (395, 419, 391), (391, 419, 427, 421), (416, 418, 426, 424), (417, 416, 424, 425), (378, 408, 423, 420), (418, 406, 422, 426), (417, 408, 423, 425), (406, 419, 427, 422), (378, 420, 398), (391, 421, 388), (413, 411, 434, 436), (414, 403, 431, 437), (422, 427, 446, 441), (415, 413, 436, 438), (399, 405, 432, 430), (405, 412, 435, 432), (425, 424, 443, 444), (415, 414, 437, 438), (398, 407, 433, 429), (407, 399, 430, 433), (420, 423, 442, 439), (421, 427, 446, 440), (426, 422, 441, 445), (403, 388, 428, 431), (398, 420, 439, 429), (424, 426, 445, 443), (411, 412, 435, 434), (388, 421, 440, 428), (425, 423, 442, 444), (264, 259, 291, 296), (267, 299, 298, 266)])
me_cube_005.polygons.foreach_set('use_smooth', [True] * 366)
me_cube_005.polygons.foreach_set('material_index', [1, 1, 1, 1, 1, 1, 1, 1, 1, 1, 1, 1, 1, 1, 1, 1, 1, 1, 1, 1, 1, 1, 1, 1, 1, 1, 1, 1, 1, 1, 1, 1, 1, 1, 1, 1, 1, 1, 2, 2, 2, 2, 0, 0, 0, 0, 0, 0, 0, 0, 0, 0, 0, 0, 0, 0, 0, 0, 0, 0, 0, 0, 0, 0, 0, 0, 1, 1, 0, 0, 0, 0, 0, 0, 0, 0, 0, 0, 1, 1, 1, 1, 0, 0, 3, 1, 1, 1, 1, 1, 1, 1, 1, 1, 1, 1, 1, 1, 1, 1, 1, 1, 1, 1, 1, 1, 1, 1, 1, 1, 1, 1, 1, 1, 1, 1, 1, 1, 1, 1, 0, 0, 0, 0, 0, 0, 0, 0, 0, 0, 0, 0, 0, 0, 0, 0, 0, 0, 0, 0, 0, 0, 0, 0, 0, 0, 0, 0, 0, 0, 1, 1, 1, 0, 0, 0, 0, 0, 0, 0, 0, 0, 0, 0, 0, 0, 0, 1, 1, 1, 1, 1, 1, 0, 0, 0, 1, 3, 1, 1, 1, 1, 1, 1, 1, 1, 0, 0, 1, 1, 1, 1, 1, 1, 1, 1, 0, 1, 1, 1, 1, 1, 1, 1, 1, 1, 1, 1, 1, 1, 0, 1, 1, 1, 1, 1, 1, 1, 1, 1, 1, 1, 1, 1, 1, 0, 0, 1, 1, 1, 1, 1, 1, 1, 1, 1, 1, 1, 1, 1, 1, 3, 0, 1, 1, 1, 1, 1, 1, 1, 3, 3, 1, 1, 1, 1, 1, 1, 1, 1, 1, 1, 1, 3, 1, 1, 1, 1, 1, 1, 0, 1, 1, 1, 1, 1, 1, 1, 0, 1, 1, 1, 1, 1, 1, 1, 1, 1, 0, 0, 1, 0, 1, 0, 0, 1, 0, 1, 0, 0, 1, 1, 0, 0, 1, 0, 1, 1, 1, 0, 0, 1, 1, 0, 1, 1, 1, 1, 1, 1, 1, 0, 1, 0, 1, 1, 0, 1, 1, 1, 1, 0, 0, 1, 1, 0, 0, 0, 0, 1, 0, 1, 0, 1, 1, 1, 1, 0, 0, 1, 1, 0, 1, 1, 1, 1, 0, 0, 1, 1, 0, 1, 1, 1, 1, 0])
me_cube_005.materials.append(mat_metal)
me_cube_005.materials.append(mat_metal_dark)
me_cube_005.materials.append(mat_underclothes)
me_cube_005.materials.append(mat_black)
me_cube_005.use_remesh_preserve_volume = False
me_cube_005.use_remesh_preserve_attributes = False
me_cube_005.use_mirror_vertex_groups = False
me_cube_005.update()

# ---- objects
ob_pants = bpy.data.objects.new('Pants', me_cube_001)
ob_shirt = bpy.data.objects.new('Shirt', me_cube_002)
ob_shoes = bpy.data.objects.new('Shoes', me_cube_003)
ob_hair = bpy.data.objects.new('Hair', me_cube_004)
ob_platebody = bpy.data.objects.new('Platebody', me_cube_005)

# ---- transforms, parenting, visibility, modifiers, constraints
ob_pants.location = (0.0, 0.0, -0.003322)
ob_pants.lock_rotations_4d = False
ob_pants.empty_display_type = 'ARROWS'
ob_pants.lineart.crease_threshold = 0.0
_vg = ob_pants.vertex_groups.new(name='Hips')
for _i, _w in zip([0, 1, 2, 3, 4, 5, 10, 11, 12, 13, 14, 15, 16, 17, 18, 19, 29, 30, 40, 41, 44, 45, 46, 47, 58, 59, 60, 63, 64, 65, 71, 100, 101, 102, 103, 104, 105, 106, 107, 108, 109, 110, 111, 112, 113, 114, 115, 116, 117], [0.2214, 0.1831, 0.6185, 0.6305, 0.2969, 0.3099, 0.02045, 0.08718, 0.2264, 0.18, 1.0, 1.0, 1.0, 1.0, 1.0, 1.0, 0.02659, 0.005751, 0.2796, 0.1533, 0.05983, 0.1323, 1.0, 1.0, 0.1991, 0.9163, 0.5283, 0.1409, 0.05089, 1.0, 0.02425, 1.0, 1.0, 1.0, 1.0, 1.0, 1.0, 1.0, 1.0, 1.0, 0.6823, 0.536, 0.3188, 0.3274, 0.63, 0.5762, 0.3721, 0.3844, 0.3122]): _vg.add([_i], _w, 'REPLACE')
_vg = ob_pants.vertex_groups.new(name='Spine')
for _i, _w in zip([0, 1, 2, 4, 11, 14, 15, 16, 17, 18, 19, 40, 41, 46, 47, 58, 65, 100, 101, 102, 103, 104, 105, 106, 107, 108, 109, 110, 111, 112, 113, 114, 115, 116, 117], [0.1225, 0.07817, 0.03195, 0.003504, 0.01164, 0.1123, 0.3101, 0.2857, 0.1578, 0.1256, 0.1628, 0.06183, 0.01327, 0.2257, 0.2062, 0.1204, 0.3083, 0.1123, 0.3101, 0.2857, 0.1578, 0.1256, 0.1628, 0.2257, 0.2062, 0.3083, 0.05613, 0.06279, 0.2163, 0.1819, 0.09486, 0.08317, 0.1097, 0.1438, 0.2143]): _vg.add([_i], _w, 'REPLACE')
_vg = ob_pants.vertex_groups.new(name='Chest')
_vg = ob_pants.vertex_groups.new(name='Neck')
_vg = ob_pants.vertex_groups.new(name='Head')
_vg = ob_pants.vertex_groups.new(name='Shoulder.L')
for _i, _w in zip([0, 11, 15, 28, 64, 93, 101, 111], [0.0007191, 0.003347, 0.001131, 0.004158, 0.0006253, 4.318e-06, 0.001131, 0.000925]): _vg.add([_i], _w, 'REPLACE')
_vg = ob_pants.vertex_groups.new(name='Upper Arm.L')
_vg = ob_pants.vertex_groups.new(name='Lower Arm.L')
_vg = ob_pants.vertex_groups.new(name='Hand.L')
_vg = ob_pants.vertex_groups.new(name='Fingers01.L')
_vg = ob_pants.vertex_groups.new(name='Fingers02.L')
_vg = ob_pants.vertex_groups.new(name='Thumb01.L')
_vg = ob_pants.vertex_groups.new(name='Thumb02.L')
_vg = ob_pants.vertex_groups.new(name='Shoulder.R')
_vg = ob_pants.vertex_groups.new(name='Upper Arm.R')
_vg = ob_pants.vertex_groups.new(name='Lower Arm.R')
_vg = ob_pants.vertex_groups.new(name='Hand.R')
_vg = ob_pants.vertex_groups.new(name='Fingers01.R')
_vg = ob_pants.vertex_groups.new(name='Fingers02.R')
_vg = ob_pants.vertex_groups.new(name='Thumb01.R')
_vg = ob_pants.vertex_groups.new(name='Thumb02.R')
_vg = ob_pants.vertex_groups.new(name='Upper Leg.L')
for _i, _w in zip([0, 1, 2, 3, 4, 5, 10, 11, 12, 13, 14, 15, 16, 17, 18, 19, 20, 21, 22, 23, 24, 25, 26, 27, 28, 29, 30, 31, 36, 37, 38, 39, 40, 41, 44, 45, 46, 47, 48, 49, 50, 51, 52, 53, 56, 57, 58, 59, 60, 63, 64, 65, 66, 67, 68, 69, 70, 71, 74, 75, 92, 93, 94, 95, 96, 97, 98, 99, 100, 101, 102, 103, 104, 105, 106, 107, 108, 109, 110, 111, 112, 113, 114, 115, 116, 117], [0.6308, 0.428, 0.0, 0.2717, 0.1813, 0.2432, 0.9306, 0.9485, 0.5328, 0.7638, 0.2, 0.2, 0.2, 0.2, 0.2, 0.2, 0.9119, 0.8346, 0.6551, 0.8867, 0.1138, 0.1187, 0.04351, 0.09534, 0.9926, 0.9707, 0.9626, 0.9924, 0.6163, 0.4601, 0.2295, 0.263, 0.5341, 0.4025, 0.8765, 0.9215, 0.2, 0.2, 0.9452, 0.4771, 0.1183, 0.1158, 0.9866, 0.9827, 0.4751, 0.3005, 0.5588, 0.03883, 0.2432, 0.6414, 0.9581, 0.2, 0.8625, 0.9484, 0.01624, 0.03892, 0.9951, 0.964, 0.3905, 0.2119, 0.9939, 0.9897, 0.9856, 0.9889, 0.987, 0.9928, 0.9919, 0.9865, 0.2, 0.2, 0.2, 0.2, 0.2, 0.2, 0.2, 0.2, 0.2, 0.09108, 0.07704, 0.5032, 0.1707, 0.3131, 0.3369, 0.135, 0.444, 0.4145]): _vg.add([_i], _w, 'REPLACE')
_vg = ob_pants.vertex_groups.new(name='Lower Leg.L')
for _i, _w in zip([6, 7, 8, 9, 20, 21, 22, 23, 24, 25, 26, 27, 32, 33, 34, 35, 36, 37, 38, 39, 42, 43, 48, 49, 50, 51, 54, 55, 56, 57, 61, 62, 66, 67, 68, 69, 72, 73, 74, 75, 76, 77, 78, 79, 80, 81, 82, 83, 84, 85, 86, 87, 88, 89, 90, 91], [0.9618, 0.9297, 0.9571, 0.8958, 0.1748, 0.1472, 0.1516, 0.1131, 0.977, 0.9513, 0.9596, 0.9836, 0.9998, 0.9995, 0.9997, 0.9999, 0.7702, 0.772, 0.8416, 0.8531, 0.9643, 0.9117, 0.207, 0.1633, 0.9852, 0.9488, 0.9999, 0.9995, 0.7559, 0.9198, 0.9435, 0.9257, 0.1373, 0.1628, 0.9728, 0.9596, 0.9998, 0.9996, 0.7861, 0.8078, 0.9962, 0.9971, 0.9992, 0.9986, 0.9959, 0.9993, 0.9971, 0.9984, 0.9976, 0.998, 0.9981, 0.9971, 0.9974, 0.998, 0.9975, 0.9976]): _vg.add([_i], _w, 'REPLACE')
_vg = ob_pants.vertex_groups.new(name='Foot.L')
for _i, _w in zip([6, 7, 8, 9, 42, 43, 61, 62], [0.02622, 0.06982, 0.03538, 0.1031, 0.02114, 0.08767, 0.05619, 0.07389]): _vg.add([_i], _w, 'REPLACE')
_vg = ob_pants.vertex_groups.new(name='Toes.L')
_vg = ob_pants.vertex_groups.new(name='Upper Leg.R')
_vg = ob_pants.vertex_groups.new(name='Lower Leg.R')
_vg = ob_pants.vertex_groups.new(name='Foot.R')
_vg = ob_pants.vertex_groups.new(name='Toes.R')
_m = ob_pants.modifiers.new('Mirror', 'MIRROR')
_m.use_clip = True
_m = ob_pants.modifiers.new('Armature', 'ARMATURE')
_m.use_deform_preserve_volume = True
ob_shirt.location = (0.0, 0.0, -0.003322)
ob_shirt.lock_rotations_4d = False
ob_shirt.empty_display_type = 'ARROWS'
ob_shirt.lineart.crease_threshold = 0.0
_vg = ob_shirt.vertex_groups.new(name='Hips')
for _i, _w in zip([1, 2, 4, 5, 8, 11, 12, 13, 18, 19, 20, 23, 28, 29, 30, 31, 32, 33, 34, 35, 36, 39, 40, 43, 44, 45, 46, 47, 48, 49, 52], [0.2214, 0.1831, 0.6185, 0.6383, 0.1278, 0.139, 0.001842, 0.1122, 0.14, 0.5346, 0.5645, 0.1204, 0.1186, 0.7272, 0.4163, 0.4716, 0.6414, 0.6719, 0.6177, 0.2799, 0.1936, 0.1459, 0.007833, 0.00589, 0.1312, 0.489, 0.5505, 0.1991, 0.1366, 0.001384, 0.4254]): _vg.add([_i], _w, 'REPLACE')
_vg = ob_shirt.vertex_groups.new(name='Spine')
for _i, _w in zip([1, 2, 4, 8, 9, 10, 11, 12, 13, 14, 15, 16, 17, 18, 19, 23, 24, 25, 26, 27, 28, 29, 30, 31, 32, 33, 34, 35, 36, 39, 40, 41, 42, 43, 44, 45, 46, 47, 48, 49, 52, 56, 57, 58, 59, 60, 63, 65, 125, 126, 127, 128, 129, 130, 131, 132, 133], [0.1225, 0.07817, 0.03195, 0.7265, 0.6342, 0.0438, 0.7342, 0.6471, 0.813, 0.7903, 0.1148, 0.1467, 0.749, 0.7876, 0.003504, 0.7992, 0.7269, 0.1527, 0.1192, 0.7618, 0.798, 0.1123, 0.3101, 0.2857, 0.1578, 0.1256, 0.1628, 0.06183, 0.01327, 0.7427, 0.6877, 0.136, 0.1096, 0.6788, 0.7356, 0.2257, 0.2062, 0.1204, 0.7212, 0.6325, 0.3083, 0.01245, 0.04368, 0.01433, 0.03705, 0.005723, 0.05884, 0.01411, 0.1951, 0.2593, 0.2649, 0.2534, 0.2753, 0.2741, 0.2539, 0.2335, 0.2327]): _vg.add([_i], _w, 'REPLACE')
_vg = ob_shirt.vertex_groups.new(name='Chest')
for _i, _w in zip([0, 6, 7, 8, 9, 10, 11, 12, 14, 15, 16, 17, 21, 22, 23, 24, 25, 26, 27, 37, 38, 39, 40, 41, 42, 43, 44, 48, 49, 50, 51, 56, 57, 58, 59, 60, 61, 63, 65, 106, 107, 108, 125, 126, 127, 128, 129, 130, 131, 132, 133], [0.4436, 0.5701, 0.6842, 0.01393, 0.1245, 0.06011, 0.01806, 0.1673, 0.1346, 0.6432, 0.7249, 0.1819, 0.1641, 0.1467, 0.003501, 0.1932, 0.6743, 0.5803, 0.146, 0.03498, 0.03445, 0.009461, 0.1729, 0.4401, 0.2024, 0.1322, 0.006077, 0.01483, 0.1345, 0.06497, 0.2838, 0.5808, 0.7538, 0.2868, 0.6305, 0.1764, 0.08085, 0.1139, 0.02006, 0.1841, 0.5363, 0.3263, 0.1767, 0.5989, 0.6416, 0.5562, 0.5985, 0.4513, 0.3241, 0.2322, 0.3242]): _vg.add([_i], _w, 'REPLACE')
_vg = ob_shirt.vertex_groups.new(name='Neck')
for _i, _w in zip([0, 6, 7, 21, 22, 50, 51, 56, 58, 106, 107, 108], [0.4696, 0.2224, 0.08505, 0.0, 0.057, 0.01848, 0.5975, 0.0, 0.0, 0.2815, 0.2208, 0.3214]): _vg.add([_i], _w, 'REPLACE')
_vg = ob_shirt.vertex_groups.new(name='Head')
for _i, _w in zip([0, 7, 50, 51, 79, 98, 106, 107, 108, 109, 119], [0.0, 0.02911, 0.0, 0.0, 0.0, 0.0, 8.113e-05, 0.0, 0.0, 0.0, 0.0]): _vg.add([_i], _w, 'REPLACE')
_vg = ob_shirt.vertex_groups.new(name='Shoulder.L')
for _i, _w in zip([0, 1, 3, 6, 7, 8, 9, 10, 11, 12, 14, 15, 16, 21, 22, 24, 25, 26, 27, 30, 37, 38, 39, 40, 41, 42, 43, 48, 49, 50, 51, 53, 54, 55, 56, 57, 58, 59, 60, 61, 62, 63, 64, 65, 66, 67, 68, 69, 70, 71, 72, 73, 80, 81, 99, 104, 105, 106, 107, 108, 110, 116, 118, 125, 126, 127, 128, 129, 130, 131, 132, 133], [0.0, 0.0007191, 0.7989, 0.1297, 0.0, 0.003777, 0.0, 0.5442, 0.0, 0.0, 0.0, 0.1978, 0.0, 0.0, 0.0, 0.004264, 0.0, 0.2432, 0.0, 0.001131, 0.8571, 0.7906, 0.0, 0.0, 0.0, 0.09091, 0.0, 0.0008626, 0.0, 0.1132, 0.1129, 0.8549, 0.7418, 0.5029, 0.3078, 0.01756, 0.5931, 0.01829, 0.6591, 0.8201, 0.8397, 0.4161, 0.8393, 0.129, 0.1512, 0.2208, 0.06986, 0.1545, 0.1586, 0.0353, 0.0633, 0.0939, 0.0, 0.0, 0.0, 0.01209, 0.002495, 0.0, 0.0, 0.0, 0.0, 0.0, 0.0, 0.04978, 0.0, 0.0, 0.0, 0.0, 0.0, 0.0, 0.01398, 0.0004953]): _vg.add([_i], _w, 'REPLACE')
_vg = ob_shirt.vertex_groups.new(name='Upper Arm.L')
for _i, _w in zip([3, 8, 9, 10, 12, 15, 16, 17, 24, 25, 26, 37, 38, 40, 41, 42, 43, 44, 48, 49, 53, 54, 55, 56, 58, 59, 60, 61, 62, 63, 64, 65, 66, 67, 68, 69, 70, 71, 72, 73, 75, 76, 77, 78, 79, 80, 81, 82, 98, 99, 100, 101, 102, 103, 104, 105, 109, 110, 111, 112, 113, 114, 115, 116, 125, 127, 128, 129, 130, 131, 132, 133], [0.3525, 0.0, 0.0, 0.3473, 0.0, 0.0, 0.0, 0.0, 0.0, 0.0, 0.0, 0.05708, 0.08563, 0.0, 0.0, 0.0, 0.0, 0.0, 0.0, 0.0, 0.07083, 0.2168, 0.4724, 0.0, 0.0004635, 0.0, 0.1272, 0.1074, 0.2859, 0.2973, 0.3447, 0.8589, 0.8282, 0.769, 0.9195, 0.8405, 0.8366, 0.8467, 0.8994, 0.8991, 0.1009, 0.1141, 0.09761, 0.1054, 0.09431, 0.1575, 0.1806, 0.1263, 0.9829, 0.978, 0.9841, 0.9908, 0.9761, 0.9782, 0.9587, 0.9775, 0.9204, 0.8407, 0.9014, 0.9461, 0.8662, 0.5313, 0.5211, 0.7678, 0.0, 0.0, 0.0, 0.0, 0.0, 0.0, 0.0, 0.0]): _vg.add([_i], _w, 'REPLACE')
_vg = ob_shirt.vertex_groups.new(name='Lower Arm.L')
for _i, _w in zip([75, 76, 77, 78, 79, 80, 81, 82, 83, 89, 91, 92, 93, 94, 95, 96, 97, 104, 109, 110, 111, 112, 113, 114, 115, 116, 117, 118, 119, 120, 121, 122, 123, 124], [0.8989, 0.8858, 0.9023, 0.8945, 0.9056, 0.8423, 0.8191, 0.8734, 0.993, 0.02603, 0.9797, 0.9811, 0.9789, 0.9815, 0.992, 0.9756, 0.9775, 0.02264, 0.07913, 0.1584, 0.09857, 0.05313, 0.1334, 0.4686, 0.4787, 0.2323, 0.9881, 0.9815, 0.9825, 0.9832, 0.9781, 0.9905, 0.9819, 0.988]): _vg.add([_i], _w, 'REPLACE')
_vg = ob_shirt.vertex_groups.new(name='Hand.L')
for _i, _w in zip([74, 84, 85, 86, 87, 88, 89, 90], [0.9627, 0.9824, 0.9094, 0.9637, 0.9893, 0.8679, 0.86, 0.918]): _vg.add([_i], _w, 'REPLACE')
_vg = ob_shirt.vertex_groups.new(name='Fingers01.L')
_vg = ob_shirt.vertex_groups.new(name='Fingers02.L')
_vg = ob_shirt.vertex_groups.new(name='Thumb01.L')
for _i, _w in zip([74, 85, 88, 89, 90], [0.003802, 0.07882, 0.1063, 0.1, 0.06027]): _vg.add([_i], _w, 'REPLACE')
_vg = ob_shirt.vertex_groups.new(name='Thumb02.L')
_vg = ob_shirt.vertex_groups.new(name='Shoulder.R')
_vg = ob_shirt.vertex_groups.new(name='Upper Arm.R')
_vg = ob_shirt.vertex_groups.new(name='Lower Arm.R')
_vg = ob_shirt.vertex_groups.new(name='Hand.R')
_vg = ob_shirt.vertex_groups.new(name='Fingers01.R')
_vg = ob_shirt.vertex_groups.new(name='Fingers02.R')
_vg = ob_shirt.vertex_groups.new(name='Thumb01.R')
_vg = ob_shirt.vertex_groups.new(name='Thumb02.R')
_vg = ob_shirt.vertex_groups.new(name='Upper Leg.L')
for _i, _w in zip([1, 2, 4, 5, 8, 9, 11, 13, 14, 18, 19, 20, 23, 27, 28, 29, 30, 31, 32, 33, 34, 35, 36, 39, 43, 44, 45, 46, 47, 48, 52, 88, 90, 93, 97, 121, 123], [0.02373, 0.1902, 0.0, 0.3128, 0.0, 0.0, 0.0, 0.0, 0.0, 0.0, 0.0, 0.2658, 0.0, 0.0, 0.0, 0.007405, 0.1042, 0.0, 0.09233, 0.02231, 0.0, 0.01605, 0.1539, 0.0, 0.0, 0.0, 0.03199, 0.0002844, 0.000826, 0.0, 0.0, 0.0, 0.0, 0.0, 0.0, 0.0, 0.0]): _vg.add([_i], _w, 'REPLACE')
_vg = ob_shirt.vertex_groups.new(name='Lower Leg.L')
_vg = ob_shirt.vertex_groups.new(name='Foot.L')
_vg = ob_shirt.vertex_groups.new(name='Toes.L')
_vg = ob_shirt.vertex_groups.new(name='Upper Leg.R')
_vg = ob_shirt.vertex_groups.new(name='Lower Leg.R')
_vg = ob_shirt.vertex_groups.new(name='Foot.R')
_vg = ob_shirt.vertex_groups.new(name='Toes.R')
_m = ob_shirt.modifiers.new('Mirror', 'MIRROR')
_m.use_clip = True
_m = ob_shirt.modifiers.new('Armature', 'ARMATURE')
_m.use_deform_preserve_volume = True
ob_shoes.location = (0.0, 0.0, -0.003322)
ob_shoes.lock_rotations_4d = False
ob_shoes.empty_display_type = 'ARROWS'
ob_shoes.lineart.crease_threshold = 0.0
_vg = ob_shoes.vertex_groups.new(name='Hips')
_vg = ob_shoes.vertex_groups.new(name='Spine')
_vg = ob_shoes.vertex_groups.new(name='Chest')
_vg = ob_shoes.vertex_groups.new(name='Neck')
_vg = ob_shoes.vertex_groups.new(name='Head')
_vg = ob_shoes.vertex_groups.new(name='Shoulder.L')
_vg = ob_shoes.vertex_groups.new(name='Upper Arm.L')
_vg = ob_shoes.vertex_groups.new(name='Lower Arm.L')
_vg = ob_shoes.vertex_groups.new(name='Hand.L')
_vg = ob_shoes.vertex_groups.new(name='Fingers01.L')
_vg = ob_shoes.vertex_groups.new(name='Fingers02.L')
_vg = ob_shoes.vertex_groups.new(name='Thumb01.L')
_vg = ob_shoes.vertex_groups.new(name='Thumb02.L')
_vg = ob_shoes.vertex_groups.new(name='Shoulder.R')
_vg = ob_shoes.vertex_groups.new(name='Upper Arm.R')
_vg = ob_shoes.vertex_groups.new(name='Lower Arm.R')
_vg = ob_shoes.vertex_groups.new(name='Hand.R')
_vg = ob_shoes.vertex_groups.new(name='Fingers01.R')
_vg = ob_shoes.vertex_groups.new(name='Fingers02.R')
_vg = ob_shoes.vertex_groups.new(name='Thumb01.R')
_vg = ob_shoes.vertex_groups.new(name='Thumb02.R')
_vg = ob_shoes.vertex_groups.new(name='Upper Leg.L')
_vg = ob_shoes.vertex_groups.new(name='Lower Leg.L')
for _i, _w in zip([0, 1, 2, 3, 4, 5, 6, 7, 8, 11, 12, 15, 16, 17, 18, 20, 21, 22, 23, 24, 25, 26, 29, 31, 33, 36, 37, 38, 40], [0.9618, 0.9297, 0.9571, 0.8958, 0.9643, 0.9117, 0.9435, 0.9257, 0.2524, 0.1893, 0.4572, 0.1855, 0.447, 0.003267, 0.09741, 0.0409, 0.2283, 0.07386, 0.08597, 0.1741, 0.191, 0.4761, 0.06068, 0.07058, 0.2463, 0.02716, 0.09124, 0.1146, 0.307]): _vg.add([_i], _w, 'REPLACE')
_vg = ob_shoes.vertex_groups.new(name='Foot.L')
for _i, _w in zip([0, 1, 2, 3, 4, 5, 6, 7, 8, 9, 10, 11, 12, 13, 14, 15, 16, 17, 18, 19, 20, 21, 22, 23, 24, 25, 26, 27, 28, 29, 30, 31, 32, 33, 34, 35, 36, 37, 38, 39, 40, 41, 42, 43, 44, 45, 46, 47, 48], [0.02622, 0.06982, 0.03538, 0.1031, 0.02114, 0.08767, 0.05619, 0.07389, 0.7421, 0.2054, 0.2478, 0.803, 0.5408, 0.05578, 0.09029, 0.8063, 0.5513, 0.9089, 0.8901, 0.9073, 0.9467, 0.7667, 0.907, 0.897, 0.8231, 0.8018, 0.5224, 0.03367, 0.07238, 0.9348, 0.931, 0.9124, 0.2001, 0.7476, 0.0598, 0.9307, 0.9102, 0.8939, 0.8714, 0.03354, 0.6884, 0.5965, 0.7727, 0.8054, 0.2059, 0.9197, 0.4941, 0.7176, 0.2967]): _vg.add([_i], _w, 'REPLACE')
_vg = ob_shoes.vertex_groups.new(name='Toes.L')
for _i, _w in zip([9, 10, 13, 14, 17, 19, 27, 28, 30, 32, 34, 35, 36, 39, 41, 42, 43, 44, 45, 46, 47, 48], [0.7932, 0.7495, 0.944, 0.9093, 0.06451, 0.08, 0.958, 0.9272, 0.05733, 0.7983, 0.9399, 0.05374, 0.05121, 0.958, 0.4001, 0.2243, 0.182, 0.793, 0.0762, 0.5056, 0.2782, 0.7018]): _vg.add([_i], _w, 'REPLACE')
_vg = ob_shoes.vertex_groups.new(name='Upper Leg.R')
_vg = ob_shoes.vertex_groups.new(name='Lower Leg.R')
_vg = ob_shoes.vertex_groups.new(name='Foot.R')
_vg = ob_shoes.vertex_groups.new(name='Toes.R')
_m = ob_shoes.modifiers.new('Mirror', 'MIRROR')
_m.use_clip = True
_m = ob_shoes.modifiers.new('Armature', 'ARMATURE')
_m.use_deform_preserve_volume = True
ob_hair.location = (0.0, 0.0, -0.003322)
ob_hair.lock_rotations_4d = False
ob_hair.empty_display_type = 'ARROWS'
ob_hair.lineart.crease_threshold = 0.0
_vg = ob_hair.vertex_groups.new(name='Hips')
_vg = ob_hair.vertex_groups.new(name='Spine')
_vg = ob_hair.vertex_groups.new(name='Chest')
_vg = ob_hair.vertex_groups.new(name='Neck')
for _i, _w in zip([5, 7, 9, 33, 35, 37, 53], [0.003556, 0.03929, 0.02007, 0.003556, 0.03929, 0.02007, 0.05127]): _vg.add([_i], _w, 'REPLACE')
_vg = ob_hair.vertex_groups.new(name='Head')
for _i, _w in zip([0, 1, 2, 3, 4, 5, 6, 7, 8, 9, 10, 11, 12, 13, 14, 15, 16, 17, 18, 19, 20, 21, 22, 23, 24, 25, 26, 27, 28, 29, 30, 31, 32, 33, 34, 35, 36, 37, 38, 39, 40, 41, 42, 43, 44, 45, 46, 47, 48, 49, 50, 51, 52, 53, 54, 55, 56, 57, 58, 59, 60, 61, 62, 63, 64, 65], [0.9889, 1.0, 0.9985, 0.9973, 0.9908, 0.9631, 1.0, 0.9434, 0.9943, 0.9537, 0.9972, 0.9901, 0.9961, 0.992, 0.9958, 0.9988, 0.9782, 0.9861, 0.9855, 0.9686, 1.0, 0.9774, 0.9957, 0.9941, 0.9806, 0.9974, 0.9819, 0.9886, 0.9889, 1.0, 0.9985, 0.9973, 0.9908, 0.9631, 1.0, 0.9434, 0.9943, 0.9537, 0.9972, 0.9901, 0.9961, 0.992, 0.9958, 0.9989, 0.9974, 0.9988, 0.9782, 0.99, 0.9861, 0.9855, 0.9686, 1.0, 0.9774, 0.9362, 0.988, 0.9957, 0.9941, 0.9806, 0.9974, 0.9819, 0.9886, 0.9937, 0.9955, 0.9994, 0.9756, 0.9751]): _vg.add([_i], _w, 'REPLACE')
_vg = ob_hair.vertex_groups.new(name='Shoulder.L')
_vg = ob_hair.vertex_groups.new(name='Upper Arm.L')
_vg = ob_hair.vertex_groups.new(name='Lower Arm.L')
_vg = ob_hair.vertex_groups.new(name='Hand.L')
_vg = ob_hair.vertex_groups.new(name='Fingers01.L')
_vg = ob_hair.vertex_groups.new(name='Fingers02.L')
_vg = ob_hair.vertex_groups.new(name='Thumb01.L')
_vg = ob_hair.vertex_groups.new(name='Thumb02.L')
_vg = ob_hair.vertex_groups.new(name='Shoulder.R')
_vg = ob_hair.vertex_groups.new(name='Upper Arm.R')
_vg = ob_hair.vertex_groups.new(name='Lower Arm.R')
_vg = ob_hair.vertex_groups.new(name='Hand.R')
_vg = ob_hair.vertex_groups.new(name='Fingers01.R')
_vg = ob_hair.vertex_groups.new(name='Fingers02.R')
_vg = ob_hair.vertex_groups.new(name='Thumb01.R')
_vg = ob_hair.vertex_groups.new(name='Thumb02.R')
_vg = ob_hair.vertex_groups.new(name='Upper Leg.L')
_vg = ob_hair.vertex_groups.new(name='Lower Leg.L')
_vg = ob_hair.vertex_groups.new(name='Foot.L')
_vg = ob_hair.vertex_groups.new(name='Toes.L')
_vg = ob_hair.vertex_groups.new(name='Upper Leg.R')
_vg = ob_hair.vertex_groups.new(name='Lower Leg.R')
_vg = ob_hair.vertex_groups.new(name='Foot.R')
_vg = ob_hair.vertex_groups.new(name='Toes.R')
_m = ob_hair.modifiers.new('Armature', 'ARMATURE')
_m.use_deform_preserve_volume = True
_m = ob_hair.modifiers.new('Solidify', 'SOLIDIFY')
_m.thickness = -0.012
_m.nonmanifold_thickness_mode = 'FIXED'
_m.nonmanifold_merge_threshold = 0.0003
ob_platebody.location = (-2.3e-08, 0.01019, 1.223)
ob_platebody.lock_rotations_4d = False
ob_platebody.empty_display_type = 'ARROWS'
ob_platebody.lineart.crease_threshold = 0.0
_vg = ob_platebody.vertex_groups.new(name='Hips')
for _i, _w in zip([113, 249, 250], [0.05794, 0.04982, 0.05794]): _vg.add([_i], _w, 'REPLACE')
_vg = ob_platebody.vertex_groups.new(name='Spine')
for _i, _w in zip([57, 58, 59, 61, 62, 68, 71, 74, 76, 78, 79, 80, 81, 82, 85, 86, 87, 88, 92, 94, 95, 96, 98, 99, 100, 101, 102, 103, 104, 105, 106, 107, 108, 109, 110, 111, 112, 113, 170, 171, 172, 173, 174, 178, 179, 180, 181, 182, 183, 187, 191, 193, 195, 196, 197, 198, 199, 200, 201, 202, 207, 208, 209, 210, 211, 212, 213, 218, 221, 222, 223, 225, 226, 227, 228, 229, 230, 231, 232, 233, 234, 235, 236, 237, 238, 239, 240, 241, 242, 243, 244, 245, 246, 247, 248, 249, 250], [0.006554, 0.1138, 0.1141, 0.006963, 0.02836, 0.5033, 0.2989, 0.2134, 0.1766, 0.02146, 0.0499, 0.07344, 0.03877, 0.02074, 0.4904, 0.126, 0.1812, 0.567, 0.5171, 0.1471, 0.2423, 0.6247, 0.4556, 0.5564, 0.4236, 0.6505, 0.6001, 0.5305, 0.5972, 0.5807, 0.6447, 0.5205, 0.6058, 0.352, 0.3024, 0.3097, 0.3336, 0.7753, 0.094, 0.004576, 0.006554, 0.1138, 0.1141, 0.2281, 0.5033, 0.3199, 0.4187, 0.1461, 0.1515, 0.2989, 0.2134, 0.1766, 0.02146, 0.0499, 0.07344, 0.03877, 0.08499, 0.03951, 0.02074, 0.01259, 0.4904, 0.5967, 0.4761, 0.5004, 0.126, 0.1812, 0.567, 0.5171, 0.1471, 0.2423, 0.6247, 0.4556, 0.5181, 0.5564, 0.4236, 0.6284, 0.6505, 0.6001, 0.5385, 0.5305, 0.5972, 0.4132, 0.5807, 0.588, 0.6447, 0.5205, 0.4484, 0.668, 0.6058, 0.5699, 0.553, 0.352, 0.3024, 0.3097, 0.3336, 0.6066, 0.7753]): _vg.add([_i], _w, 'REPLACE')
_vg = ob_platebody.vertex_groups.new(name='Chest')
_vg.add([0, 1, 2, 3, 4, 5, 6, 7, 8, 10, 11, 12, 13, 14, 15, 16, 20, 21, 22, 24, 25, 26, 27, 28, 29, 30, 31, 33, 34, 37, 38, 39, 40, 44, 46, 47, 57, 58, 59, 62, 66, 67, 68, 69, 70, 71, 72, 73, 74, 75, 76, 77, 78, 79, 80, 81, 82, 83, 84, 85, 86, 87, 88, 89, 90, 91, 92, 93, 94, 95, 96, 97, 98, 99, 100, 101, 102, 103, 104, 105, 106, 107, 108, 109, 110, 111, 112, 114, 118, 120, 123, 124, 125, 126, 127, 133, 134, 137, 138, 139, 140, 141, 142, 143, 144, 147, 150, 151, 159, 170, 171, 172, 173, 174, 176, 177, 178, 179, 180, 181, 182, 183, 184, 186, 187, 188, 189, 190, 191, 193, 194, 195, 196, 197, 198, 199, 200, 201, 202, 203, 204, 205, 206, 207, 208, 209, 210, 211, 212, 213, 214, 215, 216, 217, 218, 219, 220, 221, 222, 223, 224, 225, 226, 227, 228, 229, 230, 231, 232, 233, 234, 235, 236, 237, 238, 239, 240, 241, 242, 243, 244, 245, 246, 247, 248, 251, 253, 255, 256, 258, 259, 261, 263, 264, 266, 267, 275, 282, 290, 298, 299, 307, 315, 316, 319, 325, 329, 331, 367, 368, 369, 370, 371, 372, 373, 374, 377, 378, 379, 380, 381, 382, 383, 384, 385, 386, 387, 388, 389, 390, 391, 392, 393, 394, 395, 396, 397, 398, 399, 400, 401, 402, 403, 404, 405, 406, 407, 408, 409, 410, 411, 412, 413, 414, 415, 416, 417, 418, 419, 420, 421, 422, 423, 424, 425, 426, 427, 428, 429, 430, 431, 432, 433, 434, 435, 436, 437, 438, 439, 440, 441, 442, 443, 444, 445, 446], 1.0, 'REPLACE')
_vg = ob_platebody.vertex_groups.new(name='Neck')
for _i, _w in zip([67, 70, 81, 177, 182, 186, 198, 200, 204, 206, 219, 258, 266, 267, 275, 282, 290, 298, 299, 307, 315, 316, 371, 381, 383, 390, 392, 406, 416, 422, 424, 441, 443], [0.0236, 0.01709, 0.01887, 0.0236, 0.003608, 0.01709, 0.01887, 0.08737, 0.1195, 0.04151, 0.2493, 0.0236, 0.0236, 0.2493, 0.0236, 0.2493, 0.0236, 0.0236, 0.2493, 0.0236, 0.0236, 0.2493, 0.0236, 0.2493, 0.0236, 0.2493, 0.0236, 0.2493, 0.0236, 0.2493, 0.0236, 0.2493, 0.0236]): _vg.add([_i], _w, 'REPLACE')
_vg = ob_platebody.vertex_groups.new(name='Head')
_vg = ob_platebody.vertex_groups.new(name='Shoulder.L')
_vg.add([0, 1, 2, 3, 4, 5, 6, 7, 8, 9, 10, 11, 12, 13, 14, 15, 16, 17, 18, 19, 20, 21, 22, 23, 24, 25, 26, 27, 28, 29, 30, 31, 32, 33, 34, 35, 36, 37, 38, 39, 40, 41, 42, 43, 44, 45, 46, 47, 49, 56, 57, 58, 59, 60, 61, 62, 66, 67, 68, 69, 70, 71, 72, 73, 74, 75, 76, 77, 78, 79, 80, 81, 82, 83, 84, 85, 86, 87, 88, 89, 90, 91, 92, 93, 94, 95, 96, 97, 98, 99, 100, 101, 102, 103, 104, 105, 106, 107, 108, 109, 110, 111, 112, 178, 181, 208, 229, 241, 244, 251, 252, 253, 254, 255, 256, 257, 258, 268, 269, 270, 271, 272, 273, 274, 283, 284, 285, 286, 287, 288, 289, 300, 301, 302, 303, 304, 305, 306, 330, 331, 332, 333, 337, 338, 339, 340, 341, 344, 345, 346, 347, 348, 351, 352, 353, 354, 355, 356, 357, 358, 359, 360, 361, 362, 363, 367, 368, 369, 371, 372, 378, 380, 383, 384, 389, 392, 393, 408, 416, 417], 1.0, 'REPLACE')
_vg = ob_platebody.vertex_groups.new(name='Upper Arm.L')
_vg.add([0, 1, 2, 3, 4, 5, 7, 8, 9, 13, 15, 16, 17, 18, 19, 20, 22, 23, 24, 30, 31, 34, 35, 36, 39, 40, 41, 42, 43, 45, 46, 49, 50, 51, 52, 53, 54, 55, 56, 57, 58, 59, 60, 61, 62, 63, 64, 65, 69, 71, 74, 75, 76, 77, 78, 79, 81, 82, 85, 86, 92, 93, 98, 100, 103, 105, 110, 111, 112, 251, 252, 253, 254, 255, 256, 257, 268, 269, 270, 271, 272, 273, 274, 283, 284, 285, 286, 287, 288, 289, 300, 301, 302, 303, 304, 305, 306, 330, 332, 340, 347, 352, 353, 354, 355, 356, 357, 358, 359, 360, 361, 362, 363, 372, 380, 384, 389, 393, 408, 417], 1.0, 'REPLACE')
_vg = ob_platebody.vertex_groups.new(name='Lower Arm.L')
_vg.add([48], 1.0, 'REPLACE')
_vg = ob_platebody.vertex_groups.new(name='Hand.L')
_vg = ob_platebody.vertex_groups.new(name='Fingers01.L')
_vg = ob_platebody.vertex_groups.new(name='Fingers02.L')
_vg = ob_platebody.vertex_groups.new(name='Thumb01.L')
_vg = ob_platebody.vertex_groups.new(name='Thumb02.L')
_vg = ob_platebody.vertex_groups.new(name='Shoulder.R')
_vg.add([114, 115, 116, 117, 118, 119, 120, 121, 122, 123, 124, 125, 126, 127, 128, 129, 130, 131, 132, 133, 134, 135, 136, 137, 138, 139, 140, 141, 142, 143, 144, 145, 146, 147, 148, 149, 150, 151, 152, 153, 154, 155, 156, 157, 158, 159, 160, 162, 169, 170, 171, 172, 173, 174, 175, 176, 177, 178, 179, 180, 181, 183, 184, 185, 186, 187, 188, 190, 191, 192, 193, 194, 195, 196, 197, 198, 199, 201, 202, 203, 205, 206, 207, 208, 209, 210, 211, 212, 213, 214, 215, 216, 217, 218, 220, 221, 222, 223, 224, 225, 226, 227, 228, 229, 230, 231, 232, 233, 234, 235, 236, 237, 238, 239, 240, 241, 242, 243, 244, 245, 246, 247, 248, 259, 260, 261, 262, 263, 264, 265, 266, 276, 277, 278, 279, 280, 281, 291, 292, 293, 294, 295, 296, 297, 308, 309, 310, 311, 312, 313, 314, 317, 318, 320, 321, 322, 323, 324, 326, 327, 328, 334, 335, 336, 342, 343, 349, 350, 364, 365, 366, 370, 373, 374, 382, 396, 397], 1.0, 'REPLACE')
_vg = ob_platebody.vertex_groups.new(name='Upper Arm.R')
_vg.add([115, 116, 117, 121, 122, 128, 129, 130, 131, 132, 135, 136, 149, 152, 153, 154, 155, 156, 158, 161, 162, 163, 164, 165, 166, 167, 168, 169, 170, 171, 172, 173, 174, 175, 183, 185, 187, 191, 192, 193, 194, 201, 202, 207, 211, 228, 247, 260, 262, 265, 276, 277, 278, 279, 280, 281, 291, 292, 293, 294, 295, 296, 297, 308, 309, 310, 311, 312, 313, 314, 317, 318, 320, 321, 322, 323, 324, 326, 327, 328, 364, 365, 366], 1.0, 'REPLACE')
_vg = ob_platebody.vertex_groups.new(name='Lower Arm.R')
_vg = ob_platebody.vertex_groups.new(name='Hand.R')
_vg = ob_platebody.vertex_groups.new(name='Fingers01.R')
_vg = ob_platebody.vertex_groups.new(name='Fingers02.R')
_vg = ob_platebody.vertex_groups.new(name='Thumb01.R')
_vg = ob_platebody.vertex_groups.new(name='Thumb02.R')
_vg = ob_platebody.vertex_groups.new(name='Upper Leg.L')
for _i, _w in zip([113], [0.1502]): _vg.add([_i], _w, 'REPLACE')
_vg = ob_platebody.vertex_groups.new(name='Lower Leg.L')
_vg.add([284, 285, 286, 287, 289, 300, 301, 302, 303, 304, 305, 306, 307, 316], 1.0, 'REPLACE')
_vg = ob_platebody.vertex_groups.new(name='Foot.L')
_vg = ob_platebody.vertex_groups.new(name='Toes.L')
_vg = ob_platebody.vertex_groups.new(name='Upper Leg.R')
for _i, _w in zip([249, 250], [0.3267, 0.1502]): _vg.add([_i], _w, 'REPLACE')
_vg = ob_platebody.vertex_groups.new(name='Lower Leg.R')
_vg.add([308, 309, 310, 311, 312, 313, 314, 315, 316], 1.0, 'REPLACE')
_vg = ob_platebody.vertex_groups.new(name='Foot.R')
_vg = ob_platebody.vertex_groups.new(name='Toes.R')
_m = ob_platebody.modifiers.new('Armature', 'ARMATURE')
_m.use_deform_preserve_volume = True
_m = ob_platebody.modifiers.new('Solidify', 'SOLIDIFY')
_m.thickness = 0.014
_m.offset = 1.0
_m.nonmanifold_thickness_mode = 'FIXED'
_m.nonmanifold_merge_threshold = 0.0003

# ---- collection membership
col_collection_2.objects.link(ob_pants)
col_collection_3.objects.link(ob_shirt)
col_collection_4.objects.link(ob_shoes)
col_collection_5.objects.link(ob_hair)
col_collection_7.objects.link(ob_platebody)

# ---- scene / render settings (as saved in the file)
scene.frame_start = 1; scene.frame_end = 16; scene.frame_set(11)
scene.render.engine = 'BLENDER_EEVEE_NEXT'
scene.render.resolution_percentage = 50
scene.render.dither_intensity = 0.0
scene.cycles.use_denoising = False
scene.cycles.samples = 128
scene.cycles.sampling_pattern = 'TABULATED_SOBOL'
scene.cycles.light_sampling_threshold = 0.0
scene.cycles.use_adaptive_sampling = False
scene.cycles.use_light_tree = False
scene.cycles.blur_glossy = 0.0
scene.cycles.sample_clamp_indirect = 0.0
scene.view_settings.view_transform = 'Standard'
bpy.context.view_layer.update()

# ---- added for rendering (the .blend has no active camera and no usable light): camera, sun
cam_auto = bpy.data.cameras.new('AutoCamera')
cam_auto.lens = 50.0
cam_auto.sensor_width = 36.0
cam_auto.clip_end = 1000.0
ob_auto_camera = bpy.data.objects.new('AutoCamera', cam_auto)
scene.collection.objects.link(ob_auto_camera)
ob_auto_camera.location = (1.91088, -2.24277, 2.41501)
ob_auto_camera.rotation_euler = (1.09748, -7.21219e-08, 0.694738)
scene.camera = ob_auto_camera
light_auto_sun = bpy.data.lights.new('AutoSun', 'SUN')
light_auto_sun.energy = 3.0
light_auto_sun.angle = 0.0523599
ob_auto_sun = bpy.data.objects.new('AutoSun', light_auto_sun)
scene.collection.objects.link(ob_auto_sun)
ob_auto_sun.rotation_euler = (0.872665, 0.174533, 0.523599)
bpy.context.view_layer.update()
